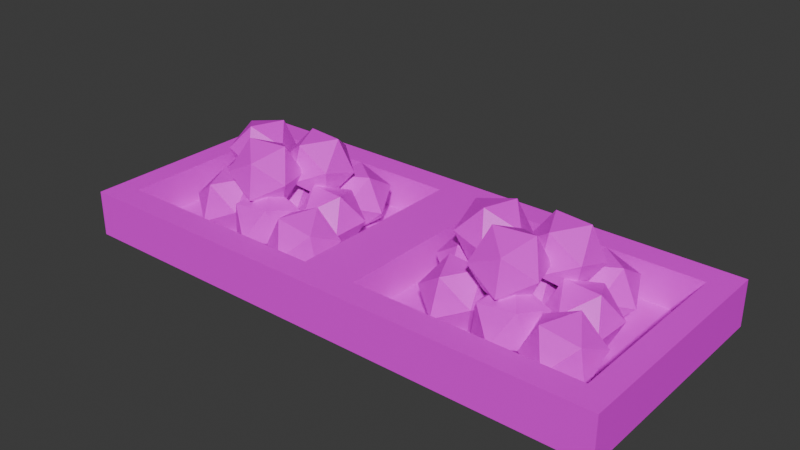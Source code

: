 # Source: food.blend  (saved by Blender 4.0.36; exported with 4.5.12 LTS)
import bpy
from mathutils import Matrix  # noqa: F401  (used for matrix-valued properties, if any)

bpy.ops.wm.read_factory_settings(use_empty=True)
scene = bpy.context.scene
scene.name = 'Scene'

# ---- collections
col_collection = bpy.data.collections.new('Collection'); scene.collection.children.link(col_collection)

# ---- images (referenced by path relative to the original .blend; pixels are not part of the script)
import os
ASSET_DIR = os.environ.get("B2B_ASSET_DIR", "")  # directory of the original .blend (textures are referenced by path, not embedded)
HERE = os.path.dirname(os.path.abspath(__file__))  # packed textures are extracted next to this script under _unpacked/

def load_image(name, relpath, width, height, colorspace="sRGB"):
    """Load a texture the original file referenced (path relative to the .blend, or extracted next to this script)."""
    p = next((c for c in (os.path.join(HERE, relpath), os.path.join(ASSET_DIR, relpath)) if relpath and os.path.exists(c)), "")
    if p:
        img = bpy.data.images.load(p, check_existing=True)
        img.name = name
    else:  # same state as the original file: an image datablock whose file is absent (Cycles renders it pink)
        img = bpy.data.images.new(name, width, height)
        img.source = "FILE"
        img.filepath = "//" + (relpath or name)
    img.colorspace_settings.name = colorspace
    return img
img_texture1_png = load_image('texture1.png', 'texture1.png', 1024, 1024, 'sRGB')
img_texture2_png = load_image('texture2.png', 'texture2.png', 1024, 1024, 'sRGB')
img_texture3_png = load_image('texture3.png', 'texture3.png', 1024, 1024, 'sRGB')
img_untitled_003 = load_image('Untitled.003', 'texture4.png', 1024, 1024, 'sRGB')

# ---- materials (node trees are filled in below, after node groups)
mat_material_001 = bpy.data.materials.new('Material.001')
mat_material_001.use_transparent_shadow = False
mat_material_001.diffuse_color = (0.8003, 0.1995, 0.2084, 1.0)
mat_material_001.roughness = 0.5
mat_material_002 = bpy.data.materials.new('Material.002')
mat_material_002.use_transparent_shadow = False
mat_material_002.diffuse_color = (0.7709, 0.801, 0.2025, 1.0)
mat_material_002.roughness = 0.5
mat_material_003 = bpy.data.materials.new('Material.003')
mat_material_003.use_transparent_shadow = False
mat_material_003.diffuse_color = (0.4257, 0.8011, 0.1489, 1.0)
mat_material_003.roughness = 0.5
mat_material_004 = bpy.data.materials.new('Material.004')
mat_material_004.use_transparent_shadow = False
mat_material_004.diffuse_color = (0.2827, 0.1085, 0.0432, 1.0)
mat_material_004.roughness = 0.5

# ---- material node trees
mat_material_001.use_nodes = True; mat_material_001.node_tree.nodes.clear()
_N = mat_material_001.node_tree.nodes; _L = mat_material_001.node_tree.links
n0 = _N.new('ShaderNodeBsdfPrincipled'); n0.name = 'Principled BSDF'; n0.location = (10, 300)
n0.inputs[3].default_value = 1.45
n1 = _N.new('ShaderNodeOutputMaterial'); n1.name = 'Material Output'; n1.location = (300, 300)
n2 = _N.new('ShaderNodeNormalMap'); n2.name = 'Normal Map'; n2.location = (-300, -300)
n2.label = 'Normal/Map'
n2.inputs[0].default_value = 0.0
n3 = _N.new('ShaderNodeTexImage'); n3.name = 'Image Texture'; n3.location = (-280, 280)
n3.image = img_texture1_png
_L.new(n0.outputs[0], n1.inputs[0])
_L.new(n2.outputs[0], n0.inputs[5])
_L.new(n3.outputs[0], n0.inputs[0])
n1.is_active_output = True
mat_material_002.use_nodes = True; mat_material_002.node_tree.nodes.clear()
_N = mat_material_002.node_tree.nodes; _L = mat_material_002.node_tree.links
n0 = _N.new('ShaderNodeBsdfPrincipled'); n0.name = 'Principled BSDF'; n0.location = (10, 300)
n0.inputs[3].default_value = 1.45
n1 = _N.new('ShaderNodeOutputMaterial'); n1.name = 'Material Output'; n1.location = (300, 300)
n2 = _N.new('ShaderNodeNormalMap'); n2.name = 'Normal Map'; n2.location = (-300, -300)
n2.label = 'Normal/Map'
n2.inputs[0].default_value = 0.0
n3 = _N.new('ShaderNodeTexImage'); n3.name = 'Image Texture'; n3.location = (-280, 280)
n3.image = img_texture2_png
_L.new(n0.outputs[0], n1.inputs[0])
_L.new(n2.outputs[0], n0.inputs[5])
_L.new(n3.outputs[0], n0.inputs[0])
n1.is_active_output = True
mat_material_003.use_nodes = True; mat_material_003.node_tree.nodes.clear()
_N = mat_material_003.node_tree.nodes; _L = mat_material_003.node_tree.links
n0 = _N.new('ShaderNodeBsdfPrincipled'); n0.name = 'Principled BSDF'; n0.location = (10, 300)
n0.inputs[3].default_value = 1.45
n1 = _N.new('ShaderNodeOutputMaterial'); n1.name = 'Material Output'; n1.location = (300, 300)
n2 = _N.new('ShaderNodeNormalMap'); n2.name = 'Normal Map'; n2.location = (-300, -300)
n2.label = 'Normal/Map'
n2.inputs[0].default_value = 0.0
n3 = _N.new('ShaderNodeTexImage'); n3.name = 'Image Texture'; n3.location = (-280, 280)
n3.image = img_texture3_png
_L.new(n0.outputs[0], n1.inputs[0])
_L.new(n2.outputs[0], n0.inputs[5])
_L.new(n3.outputs[0], n0.inputs[0])
n1.is_active_output = True
mat_material_004.use_nodes = True; mat_material_004.node_tree.nodes.clear()
_N = mat_material_004.node_tree.nodes; _L = mat_material_004.node_tree.links
n0 = _N.new('ShaderNodeBsdfPrincipled'); n0.name = 'Principled BSDF'; n0.location = (10, 300)
n0.inputs[3].default_value = 1.45
n1 = _N.new('ShaderNodeOutputMaterial'); n1.name = 'Material Output'; n1.location = (300, 300)
n2 = _N.new('ShaderNodeNormalMap'); n2.name = 'Normal Map'; n2.location = (-300, -300)
n2.label = 'Normal/Map'
n2.inputs[0].default_value = 0.0
n3 = _N.new('ShaderNodeTexImage'); n3.name = 'Image Texture'; n3.location = (-280, 280)
n3.image = img_untitled_003
_L.new(n0.outputs[0], n1.inputs[0])
_L.new(n2.outputs[0], n0.inputs[5])
_L.new(n3.outputs[0], n0.inputs[0])
n1.is_active_output = True

# ---- world
world_world = bpy.data.worlds.new('World'); scene.world = world_world
world_world.use_nodes = True; world_world.node_tree.nodes.clear()
_N = world_world.node_tree.nodes; _L = world_world.node_tree.links
n0 = _N.new('ShaderNodeOutputWorld'); n0.name = 'World Output'; n0.location = (300, 300)
n1 = _N.new('ShaderNodeBackground'); n1.name = 'Background'; n1.location = (10, 300)
n1.inputs[0].default_value = (0.05088, 0.05088, 0.05088, 1.0)
_L.new(n1.outputs[0], n0.inputs[0])
n0.is_active_output = True
world_world.color = (0.05088, 0.05088, 0.05088)
world_world.use_sun_shadow = False
world_world.sun_shadow_jitter_overblur = 0.0

# ---- meshes
me_cube_002 = bpy.data.meshes.new('Cube.002')
me_cube_002.from_pydata([(0.7037, -0.3066, 1.149e-05), (0.7037, -0.3066, 0.1172), (-0.7037, -0.3066, 1.129e-05), (-0.7037, -0.3066, 0.1172), (0.7037, 0.3041, 1.149e-05), (0.7037, 0.3041, 0.1172), (-0.7037, 0.3041, 1.129e-05), (-0.7037, 0.3041, 0.1172), (-2.229e-08, -0.3066, 1.139e-05), (-3.972e-08, -0.3066, 0.1172), (-4.898e-08, 0.3041, 1.139e-05), (-6.641e-08, 0.3041, 0.1172), (0.0702, 0.2372, 0.1172), (0.0702, -0.2397, 0.1172), (0.6411, -0.2397, 0.1172), (0.6411, 0.2372, 0.1172), (-0.6411, 0.2372, 0.1172), (-0.6411, -0.2397, 0.1172), (-0.0702, -0.2397, 0.1172), (-0.0702, 0.2372, 0.1172), (0.0702, -0.2397, 0.02044), (0.0702, 0.2372, 0.02044), (0.6411, 0.2372, 0.02044), (0.6411, -0.2397, 0.02044), (-0.6411, -0.2397, 0.02044), (-0.6411, 0.2372, 0.02044), (-0.0702, 0.2372, 0.02044), (-0.0702, -0.2397, 0.02044), (0.2621, 0.0783, 0.06985), (0.2531, -0.01174, 0.096), (0.1728, -0.04478, 0.05939), (0.1323, 0.02484, 0.01062), (0.1874, 0.1009, 0.01708), (0.2313, 0.05723, 0.1563), (0.1761, -0.01883, 0.1499), (0.1015, 0.003775, 0.0971), (0.1105, 0.09381, 0.07096), (0.1907, 0.1268, 0.1076), (0.1376, 0.06682, 0.157), (0.4158, 0.05493, 0.06985), (0.4068, -0.0351, 0.096), (0.3265, -0.06814, 0.05939), (0.2859, 0.001476, 0.01062), (0.3411, 0.07754, 0.01708), (0.385, 0.03387, 0.1563), (0.3298, -0.04219, 0.1499), (0.2552, -0.01959, 0.0971), (0.2642, 0.07045, 0.07096), (0.3444, 0.1035, 0.1076), (0.2913, 0.04346, 0.157), (0.5361, -0.00438, 0.008018), (0.5684, 0.03341, 0.08802), (0.5589, -0.06, 0.08054), (0.481, -0.07739, 0.03049), (0.4424, 0.005265, 0.007029), (0.4964, 0.07374, 0.04259), (0.5333, -0.01625, 0.1599), (0.4793, -0.08473, 0.1244), (0.4073, -0.04439, 0.07894), (0.4168, 0.04901, 0.08642), (0.4947, 0.0664, 0.1365), (0.4396, -0.006609, 0.1589), (0.4835, 0.08093, 0.009935), (0.5469, 0.1164, 0.06985), (0.4929, 0.04383, 0.096), (0.4071, 0.05678, 0.05939), (0.4081, 0.1374, 0.01062), (0.4945, 0.1742, 0.01708), (0.5097, 0.1142, 0.1563), (0.4233, 0.07733, 0.1499), (0.3709, 0.1351, 0.0971), (0.4249, 0.2077, 0.07096), (0.5107, 0.1947, 0.1076), (0.4343, 0.1706, 0.157), (0.261, 0.08386, 0.03477), (0.3148, 0.03795, 0.09696), (0.2497, 0.09904, 0.127), (0.2477, 0.1714, 0.06682), (0.3116, 0.1551, -0.0004863), (0.3986, 0.08081, 0.1001), (0.3348, 0.09715, 0.1674), (0.2933, 0.1796, 0.1488), (0.3315, 0.2143, 0.07), (0.3966, 0.1532, 0.03991), (0.3854, 0.1684, 0.1322), (0.4486, 0.02519, 0.112), (0.4847, 0.08823, 0.1719), (0.4757, -0.001803, 0.198), (0.3954, -0.03484, 0.1614), (0.3549, 0.03478, 0.1126), (0.41, 0.1108, 0.1191), (0.4539, 0.06717, 0.2584), (0.3987, -0.008895, 0.2519), (0.3241, 0.01371, 0.1991), (0.3331, 0.1037, 0.173), (0.4133, 0.1368, 0.2096), (0.3602, 0.07676, 0.2591), (0.4645, -0.1429, 0.05918), (0.4554, -0.07293, 0.1216), (0.4283, -0.1602, 0.1444), (0.3898, -0.1996, 0.06795), (0.3932, -0.1367, -0.002036), (0.4337, -0.05837, 0.03114), (0.3751, -0.08647, 0.169), (0.3346, -0.1648, 0.1358), (0.3129, -0.1502, 0.04533), (0.34, -0.06292, 0.02258), (0.3784, -0.02353, 0.099), (0.3038, -0.08028, 0.1078), (0.2808, -0.1183, 0.009935), (0.3169, -0.05529, 0.06985), (0.3079, -0.1453, 0.096), (0.2276, -0.1784, 0.05939), (0.1871, -0.1087, 0.01062), (0.2422, -0.03269, 0.01708), (0.2861, -0.07636, 0.1563), (0.2309, -0.1524, 0.1499), (0.1563, -0.1298, 0.0971), (0.1653, -0.03978, 0.07096), (0.2455, -0.006739, 0.1076), (0.1924, -0.06677, 0.157), (0.5109, -0.1686, 0.002412), (0.5963, -0.1658, 0.04199), (0.5297, -0.2221, 0.07764), (0.4472, -0.1771, 0.07126), (0.4628, -0.09307, 0.03166), (0.555, -0.08612, 0.01357), (0.5854, -0.1726, 0.1353), (0.4932, -0.1796, 0.1534), (0.4519, -0.09986, 0.125), (0.5185, -0.04363, 0.08931), (0.601, -0.0886, 0.0957), (0.5373, -0.0971, 0.1645), (0.2207, -0.02299, 0.1129), (0.3093, 0.004799, 0.1285), (0.2702, -0.06093, 0.1834), (0.1797, -0.038, 0.1964), (0.163, 0.04189, 0.1494), (0.243, 0.06834, 0.1074), (0.3232, 0.006956, 0.2216), (0.2431, -0.0195, 0.2636), (0.1768, 0.04405, 0.2425), (0.2159, 0.1098, 0.1876), (0.3064, 0.08685, 0.1746), (0.2655, 0.07183, 0.2581), (0.3727, -0.1548, 0.1513), (0.4396, -0.1019, 0.1912), (0.378, -0.1484, 0.2451), (0.2941, -0.1457, 0.2023), (0.3039, -0.09753, 0.122), (0.3938, -0.07045, 0.1151), (0.4024, -0.06009, 0.2669), (0.3124, -0.08718, 0.2738), (0.2666, -0.05574, 0.1977), (0.3283, -0.009215, 0.1438), (0.4122, -0.01191, 0.1866), (0.3336, -0.002816, 0.2377), (-0.4416, 0.07829, 0.06985), (-0.4506, -0.01174, 0.096), (-0.5308, -0.04478, 0.05939), (-0.5714, 0.02484, 0.01062), (-0.5162, 0.1009, 0.01708), (-0.4724, 0.05723, 0.1563), (-0.5275, -0.01883, 0.1499), (-0.6022, 0.003775, 0.0971), (-0.5932, 0.09381, 0.07096), (-0.5129, 0.1268, 0.1076), (-0.5661, 0.06682, 0.157), (-0.2879, 0.05493, 0.06985), (-0.2969, -0.0351, 0.096), (-0.3772, -0.06814, 0.05939), (-0.4177, 0.001476, 0.01062), (-0.3625, 0.07754, 0.01708), (-0.3187, 0.03387, 0.1563), (-0.3738, -0.04219, 0.1499), (-0.4485, -0.01959, 0.0971), (-0.4395, 0.07045, 0.07096), (-0.3592, 0.1035, 0.1076), (-0.4124, 0.04346, 0.157), (-0.1675, -0.00438, 0.008018), (-0.1352, 0.03341, 0.08802), (-0.1448, -0.06, 0.08054), (-0.2226, -0.07739, 0.03049), (-0.2612, 0.005265, 0.007029), (-0.2072, 0.07374, 0.04259), (-0.1704, -0.01625, 0.1599), (-0.2244, -0.08473, 0.1244), (-0.2964, -0.04439, 0.07894), (-0.2868, 0.04901, 0.08642), (-0.209, 0.0664, 0.1365), (-0.2641, -0.006609, 0.1589), (-0.2201, 0.08093, 0.009935), (-0.1567, 0.1164, 0.06985), (-0.2108, 0.04383, 0.096), (-0.2966, 0.05678, 0.05939), (-0.2956, 0.1374, 0.01062), (-0.2091, 0.1742, 0.01708), (-0.194, 0.1142, 0.1563), (-0.2804, 0.07733, 0.1499), (-0.3328, 0.1351, 0.0971), (-0.2787, 0.2077, 0.07096), (-0.1929, 0.1947, 0.1076), (-0.2694, 0.1706, 0.157), (-0.4427, 0.08386, 0.03477), (-0.3888, 0.03795, 0.09696), (-0.4539, 0.09904, 0.127), (-0.4559, 0.1714, 0.06682), (-0.3921, 0.1551, -0.0004864), (-0.305, 0.08081, 0.1001), (-0.3689, 0.09715, 0.1674), (-0.4103, 0.1796, 0.1488), (-0.3721, 0.2143, 0.07), (-0.307, 0.1532, 0.03991), (-0.3183, 0.1684, 0.1322), (-0.2551, 0.02519, 0.112), (-0.219, 0.08823, 0.1719), (-0.228, -0.001803, 0.198), (-0.3082, -0.03484, 0.1614), (-0.3488, 0.03478, 0.1126), (-0.2936, 0.1108, 0.1191), (-0.2497, 0.06717, 0.2584), (-0.3049, -0.008895, 0.2519), (-0.3796, 0.01371, 0.1991), (-0.3706, 0.1037, 0.173), (-0.2903, 0.1368, 0.2096), (-0.3434, 0.07676, 0.2591), (-0.2392, -0.1429, 0.05918), (-0.2483, -0.07293, 0.1216), (-0.2754, -0.1602, 0.1444), (-0.3138, -0.1996, 0.06795), (-0.3105, -0.1367, -0.002036), (-0.27, -0.05837, 0.03114), (-0.3286, -0.08647, 0.169), (-0.3691, -0.1648, 0.1358), (-0.3908, -0.1502, 0.04533), (-0.3637, -0.06292, 0.02258), (-0.3252, -0.02353, 0.099), (-0.3999, -0.08028, 0.1078), (-0.4229, -0.1183, 0.009935), (-0.3868, -0.05529, 0.06985), (-0.3958, -0.1453, 0.096), (-0.476, -0.1784, 0.05939), (-0.5166, -0.1087, 0.01062), (-0.4614, -0.03269, 0.01708), (-0.4176, -0.07636, 0.1563), (-0.4727, -0.1524, 0.1499), (-0.5474, -0.1298, 0.0971), (-0.5384, -0.03978, 0.07096), (-0.4581, -0.006739, 0.1076), (-0.5112, -0.06677, 0.157), (-0.1928, -0.1686, 0.002412), (-0.1073, -0.1658, 0.04199), (-0.174, -0.2221, 0.07764), (-0.2565, -0.1771, 0.07126), (-0.2409, -0.09307, 0.03166), (-0.1487, -0.08612, 0.01357), (-0.1183, -0.1726, 0.1353), (-0.2104, -0.1796, 0.1534), (-0.2518, -0.09986, 0.125), (-0.1851, -0.04363, 0.08931), (-0.1026, -0.0886, 0.0957), (-0.1664, -0.0971, 0.1645), (-0.483, -0.02299, 0.1129), (-0.3944, 0.004799, 0.1285), (-0.4335, -0.06093, 0.1834), (-0.5239, -0.038, 0.1964), (-0.5407, 0.04189, 0.1494), (-0.4606, 0.06834, 0.1074), (-0.3805, 0.006956, 0.2216), (-0.4606, -0.0195, 0.2636), (-0.5268, 0.04405, 0.2425), (-0.4877, 0.1098, 0.1876), (-0.3973, 0.08685, 0.1746), (-0.4382, 0.07183, 0.2581), (-0.331, -0.1548, 0.1513), (-0.264, -0.1019, 0.1912), (-0.3257, -0.1484, 0.2451), (-0.4096, -0.1457, 0.2023), (-0.3998, -0.09753, 0.122), (-0.3098, -0.07045, 0.1151), (-0.3013, -0.06009, 0.2669), (-0.3912, -0.08718, 0.2738), (-0.437, -0.05574, 0.1977), (-0.3754, -0.009215, 0.1438), (-0.2915, -0.01191, 0.1866), (-0.3701, -0.002816, 0.2377)], [], [(9, 2, 8), (3, 6, 2), (11, 4, 10), (5, 0, 4), (13, 21, 12), (19, 27, 18), (7, 10, 6), (1, 8, 0), (9, 12, 11), (1, 13, 9), (5, 14, 1), (5, 12, 15), (3, 16, 7), (3, 18, 17), (11, 18, 9), (7, 19, 11), (20, 22, 21), (24, 26, 25), (16, 26, 19), (15, 23, 14), (12, 22, 15), (18, 24, 17), (17, 25, 16), (14, 20, 13), (9, 3, 2), (3, 7, 6), (11, 5, 4), (5, 1, 0), (13, 20, 21), (19, 26, 27), (7, 11, 10), (1, 9, 8), (9, 13, 12), (1, 14, 13), (5, 15, 14), (5, 11, 12), (3, 17, 16), (3, 9, 18), (11, 19, 18), (7, 16, 19), (20, 23, 22), (24, 27, 26), (16, 25, 26), (15, 22, 23), (12, 21, 22), (18, 27, 24), (17, 24, 25), (14, 23, 20), (28, 32, 37), (29, 28, 33), (30, 29, 34), (31, 30, 35), (32, 31, 36), (28, 37, 33), (29, 33, 34), (30, 34, 35), (31, 35, 36), (32, 36, 37), (33, 37, 38), (34, 33, 38), (35, 34, 38), (36, 35, 38), (37, 36, 38), (39, 43, 48), (40, 39, 44), (41, 40, 45), (39, 48, 44), (40, 44, 45), (41, 45, 46), (42, 46, 47), (43, 47, 48), (44, 48, 49), (45, 44, 49), (46, 45, 49), (47, 46, 49), (48, 47, 49), (50, 51, 52), (51, 50, 55), (50, 52, 53), (50, 53, 54), (50, 54, 55), (51, 55, 60), (52, 51, 56), (53, 52, 57), (54, 53, 58), (51, 60, 56), (52, 56, 57), (53, 57, 58), (55, 59, 60), (56, 60, 61), (57, 56, 61), (58, 57, 61), (59, 58, 61), (60, 59, 61), (62, 63, 64), (63, 62, 67), (62, 66, 67), (63, 67, 72), (64, 63, 68), (66, 65, 70), (67, 66, 71), (63, 72, 68), (64, 68, 69), (65, 69, 70), (66, 70, 71), (67, 71, 72), (68, 72, 73), (69, 68, 73), (70, 69, 73), (71, 70, 73), (72, 71, 73), (74, 75, 76), (74, 76, 77), (74, 77, 78), (76, 75, 80), (77, 76, 81), (78, 77, 82), (75, 79, 80), (76, 80, 81), (77, 81, 82), (78, 82, 83), (79, 83, 84), (80, 79, 84), (81, 80, 84), (82, 81, 84), (83, 82, 84), (85, 86, 87), (86, 85, 90), (85, 87, 88), (86, 90, 95), (87, 86, 91), (88, 87, 92), (89, 88, 93), (90, 89, 94), (86, 95, 91), (87, 91, 92), (88, 92, 93), (89, 93, 94), (90, 94, 95), (91, 95, 96), (92, 91, 96), (93, 92, 96), (94, 93, 96), (95, 94, 96), (97, 98, 99), (98, 97, 102), (97, 99, 100), (97, 100, 101), (97, 101, 102), (98, 102, 107), (99, 98, 103), (100, 99, 104), (101, 100, 105), (98, 107, 103), (99, 103, 104), (100, 104, 105), (101, 105, 106), (103, 107, 108), (104, 103, 108), (105, 104, 108), (106, 105, 108), (109, 110, 111), (109, 111, 112), (109, 112, 113), (109, 113, 114), (111, 110, 115), (112, 111, 116), (113, 112, 117), (114, 113, 118), (110, 119, 115), (111, 115, 116), (112, 116, 117), (113, 117, 118), (114, 118, 119), (115, 119, 120), (116, 115, 120), (117, 116, 120), (118, 117, 120), (119, 118, 120), (121, 122, 123), (122, 121, 126), (121, 123, 124), (121, 124, 125), (122, 126, 131), (123, 122, 127), (124, 123, 128), (125, 124, 129), (122, 131, 127), (123, 127, 128), (124, 128, 129), (126, 130, 131), (127, 131, 132), (128, 127, 132), (129, 128, 132), (130, 129, 132), (131, 130, 132), (133, 134, 135), (134, 133, 138), (133, 135, 136), (133, 136, 137), (133, 137, 138), (134, 138, 143), (135, 134, 139), (136, 135, 140), (137, 136, 141), (138, 137, 142), (134, 143, 139), (135, 139, 140), (136, 140, 141), (137, 141, 142), (138, 142, 143), (139, 143, 144), (140, 139, 144), (141, 140, 144), (142, 141, 144), (143, 142, 144), (145, 146, 147), (146, 145, 150), (145, 147, 148), (145, 148, 149), (146, 150, 155), (147, 146, 151), (148, 147, 152), (149, 148, 153), (146, 155, 151), (147, 151, 152), (148, 152, 153), (149, 153, 154), (150, 154, 155), (151, 155, 156), (152, 151, 156), (153, 152, 156), (154, 153, 156), (155, 154, 156), (157, 161, 166), (158, 157, 162), (159, 158, 163), (160, 159, 164), (161, 160, 165), (157, 166, 162), (158, 162, 163), (159, 163, 164), (160, 164, 165), (161, 165, 166), (162, 166, 167), (163, 162, 167), (164, 163, 167), (165, 164, 167), (166, 165, 167), (168, 172, 177), (169, 168, 173), (170, 169, 174), (168, 177, 173), (169, 173, 174), (170, 174, 175), (171, 175, 176), (172, 176, 177), (173, 177, 178), (174, 173, 178), (175, 174, 178), (176, 175, 178), (177, 176, 178), (179, 180, 181), (180, 179, 184), (179, 181, 182), (179, 182, 183), (179, 183, 184), (180, 184, 189), (181, 180, 185), (182, 181, 186), (183, 182, 187), (180, 189, 185), (181, 185, 186), (182, 186, 187), (184, 188, 189), (185, 189, 190), (186, 185, 190), (187, 186, 190), (188, 187, 190), (189, 188, 190), (191, 192, 193), (192, 191, 196), (191, 195, 196), (192, 196, 201), (193, 192, 197), (195, 194, 199), (196, 195, 200), (192, 201, 197), (193, 197, 198), (194, 198, 199), (195, 199, 200), (196, 200, 201), (197, 201, 202), (198, 197, 202), (199, 198, 202), (200, 199, 202), (201, 200, 202), (203, 204, 205), (203, 205, 206), (203, 206, 207), (205, 204, 209), (206, 205, 210), (207, 206, 211), (204, 208, 209), (205, 209, 210), (206, 210, 211), (207, 211, 212), (208, 212, 213), (209, 208, 213), (210, 209, 213), (211, 210, 213), (212, 211, 213), (214, 215, 216), (215, 214, 219), (214, 216, 217), (215, 219, 224), (216, 215, 220), (217, 216, 221), (218, 217, 222), (219, 218, 223), (215, 224, 220), (216, 220, 221), (217, 221, 222), (218, 222, 223), (219, 223, 224), (220, 224, 225), (221, 220, 225), (222, 221, 225), (223, 222, 225), (224, 223, 225), (226, 227, 228), (227, 226, 231), (226, 228, 229), (226, 229, 230), (226, 230, 231), (227, 231, 236), (228, 227, 232), (229, 228, 233), (230, 229, 234), (227, 236, 232), (228, 232, 233), (229, 233, 234), (230, 234, 235), (232, 236, 237), (233, 232, 237), (234, 233, 237), (235, 234, 237), (238, 239, 240), (238, 240, 241), (238, 241, 242), (238, 242, 243), (240, 239, 244), (241, 240, 245), (242, 241, 246), (243, 242, 247), (239, 248, 244), (240, 244, 245), (241, 245, 246), (242, 246, 247), (243, 247, 248), (244, 248, 249), (245, 244, 249), (246, 245, 249), (247, 246, 249), (248, 247, 249), (250, 251, 252), (251, 250, 255), (250, 252, 253), (250, 253, 254), (251, 255, 260), (252, 251, 256), (253, 252, 257), (254, 253, 258), (251, 260, 256), (252, 256, 257), (253, 257, 258), (255, 259, 260), (256, 260, 261), (257, 256, 261), (258, 257, 261), (259, 258, 261), (260, 259, 261), (262, 263, 264), (263, 262, 267), (262, 264, 265), (262, 265, 266), (262, 266, 267), (263, 267, 272), (264, 263, 268), (265, 264, 269), (266, 265, 270), (267, 266, 271), (263, 272, 268), (264, 268, 269), (265, 269, 270), (266, 270, 271), (267, 271, 272), (268, 272, 273), (269, 268, 273), (270, 269, 273), (271, 270, 273), (272, 271, 273), (274, 275, 276), (275, 274, 279), (274, 276, 277), (274, 277, 278), (275, 279, 284), (276, 275, 280), (277, 276, 281), (278, 277, 282), (275, 284, 280), (276, 280, 281), (277, 281, 282), (278, 282, 283), (279, 283, 284), (280, 284, 285), (281, 280, 285), (282, 281, 285), (283, 282, 285), (284, 283, 285)])
me_cube_002.polygons.foreach_set('use_smooth', [True] * 420)
me_cube_002.polygons.foreach_set('material_index', [3, 3, 3, 3, 3, 3, 3, 3, 3, 3, 3, 3, 3, 3, 3, 3, 3, 3, 3, 3, 3, 3, 3, 3, 3, 3, 3, 3, 3, 3, 3, 3, 3, 3, 3, 3, 3, 3, 3, 3, 3, 3, 3, 3, 3, 3, 3, 3, 0, 0, 0, 0, 0, 0, 0, 0, 0, 0, 0, 0, 0, 0, 0, 1, 1, 1, 1, 1, 1, 1, 1, 1, 1, 1, 1, 1, 0, 0, 0, 0, 0, 0, 0, 0, 0, 0, 0, 0, 0, 0, 0, 0, 0, 0, 1, 1, 1, 1, 1, 1, 1, 1, 1, 1, 1, 1, 1, 1, 1, 1, 1, 2, 2, 2, 2, 2, 2, 2, 2, 2, 2, 2, 2, 2, 2, 2, 2, 2, 2, 2, 2, 2, 2, 2, 2, 2, 2, 2, 2, 2, 2, 2, 2, 2, 0, 0, 0, 0, 0, 0, 0, 0, 0, 0, 0, 0, 0, 0, 0, 0, 0, 2, 2, 2, 2, 2, 2, 2, 2, 2, 2, 2, 2, 2, 2, 2, 2, 2, 2, 2, 2, 2, 2, 2, 2, 2, 2, 2, 2, 2, 2, 2, 2, 2, 2, 2, 0, 0, 0, 0, 0, 0, 0, 0, 0, 0, 0, 0, 0, 0, 0, 0, 0, 0, 0, 0, 1, 1, 1, 1, 1, 1, 1, 1, 1, 1, 1, 1, 1, 1, 1, 1, 1, 1, 0, 0, 0, 0, 0, 0, 0, 0, 0, 0, 0, 0, 0, 0, 0, 1, 1, 1, 1, 1, 1, 1, 1, 1, 1, 1, 1, 1, 2, 2, 2, 2, 2, 2, 2, 2, 2, 2, 2, 2, 2, 2, 2, 2, 2, 2, 0, 0, 0, 0, 0, 0, 0, 0, 0, 0, 0, 0, 0, 0, 0, 0, 0, 1, 1, 1, 1, 1, 1, 1, 1, 1, 1, 1, 1, 1, 1, 1, 2, 2, 2, 2, 2, 2, 2, 2, 2, 2, 2, 2, 2, 2, 2, 2, 2, 2, 0, 0, 0, 0, 0, 0, 0, 0, 0, 0, 0, 0, 0, 0, 0, 0, 0, 2, 2, 2, 2, 2, 2, 2, 2, 2, 2, 2, 2, 2, 2, 2, 2, 2, 2, 2, 2, 2, 2, 2, 2, 2, 2, 2, 2, 2, 2, 2, 2, 2, 2, 2, 1, 1, 1, 1, 1, 1, 1, 1, 1, 1, 1, 1, 1, 1, 1, 1, 1, 1, 1, 1, 1, 1, 1, 1, 1, 1, 1, 1, 1, 1, 1, 1, 1, 1, 1, 1, 1, 1])
_k = set([(0, 1), (1, 5), (1, 9), (2, 3), (3, 7), (3, 9), (4, 5), (5, 11), (6, 7), (7, 11), (12, 13), (12, 15), (12, 21), (13, 14), (13, 20), (14, 15), (14, 23), (15, 22), (16, 17), (16, 19), (16, 25), (17, 18), (17, 24), (18, 19), (18, 27), (19, 26), (20, 21), (20, 23), (21, 22), (22, 23), (24, 25), (24, 27), (25, 26), (26, 27), (28, 33), (28, 37), (29, 33), (29, 34), (30, 34), (30, 35), (31, 35), (31, 36), (32, 36), (32, 37), (33, 34), (33, 37), (33, 38), (34, 35), (34, 38), (35, 36), (35, 38), (36, 37), (36, 38), (37, 38), (39, 44), (39, 48), (40, 44), (40, 45), (41, 45), (43, 48), (44, 45), (44, 48), (44, 49), (45, 46), (45, 49), (46, 47), (46, 49), (47, 48), (47, 49), (48, 49), (50, 51), (50, 52), (50, 53), (50, 54), (50, 55), (51, 52), (51, 55), (51, 56), (51, 60), (52, 53), (52, 56), (52, 57), (53, 54), (53, 57), (53, 58), (55, 60), (56, 57), (56, 60), (56, 61), (57, 58), (57, 61), (58, 61), (59, 60), (59, 61), (60, 61), (62, 63), (62, 67), (63, 64), (63, 67), (63, 68), (63, 72), (64, 68), (65, 70), (66, 67), (66, 70), (66, 71), (67, 71), (67, 72), (68, 69), (68, 72), (68, 73), (69, 70), (69, 73), (70, 71), (70, 73), (71, 72), (71, 73), (72, 73), (74, 76), (74, 77), (75, 76), (75, 80), (76, 77), (76, 80), (76, 81), (77, 78), (77, 81), (77, 82), (78, 82), (79, 80), (79, 84), (80, 81), (80, 84), (81, 82), (81, 84), (82, 83), (82, 84), (83, 84), (85, 86), (85, 87), (86, 87), (86, 90), (86, 91), (86, 95), (87, 88), (87, 91), (87, 92), (88, 92), (88, 93), (89, 93), (89, 94), (90, 94), (90, 95), (91, 92), (91, 95), (91, 96), (92, 93), (92, 96), (93, 94), (93, 96), (94, 95), (94, 96), (95, 96), (97, 98), (97, 99), (97, 100), (97, 101), (97, 102), (98, 99), (98, 102), (98, 103), (98, 107), (99, 100), (99, 103), (99, 104), (100, 101), (100, 104), (100, 105), (101, 105), (103, 104), (103, 107), (103, 108), (104, 105), (104, 108), (105, 106), (105, 108), (109, 111), (109, 112), (109, 113), (110, 111), (110, 115), (111, 112), (111, 115), (111, 116), (112, 113), (112, 116), (112, 117), (113, 114), (113, 117), (113, 118), (114, 118), (115, 116), (115, 119), (115, 120), (116, 117), (116, 120), (117, 118), (117, 120), (118, 119), (118, 120), (119, 120), (121, 122), (121, 123), (121, 124), (122, 123), (122, 126), (122, 127), (122, 131), (123, 124), (123, 127), (123, 128), (124, 125), (124, 128), (124, 129), (126, 131), (127, 128), (127, 131), (127, 132), (128, 129), (128, 132), (129, 132), (130, 131), (130, 132), (131, 132), (133, 134), (133, 135), (133, 136), (133, 137), (133, 138), (134, 135), (134, 138), (134, 139), (134, 143), (135, 136), (135, 139), (135, 140), (136, 137), (136, 140), (136, 141), (137, 138), (137, 141), (137, 142), (138, 142), (138, 143), (139, 140), (139, 143), (139, 144), (140, 141), (140, 144), (141, 142), (141, 144), (142, 143), (142, 144), (143, 144), (145, 146), (145, 147), (145, 148), (146, 147), (146, 150), (146, 151), (146, 155), (147, 148), (147, 151), (147, 152), (148, 149), (148, 152), (148, 153), (149, 153), (150, 155), (151, 152), (151, 155), (151, 156), (152, 153), (152, 156), (153, 154), (153, 156), (154, 155), (154, 156), (155, 156), (157, 162), (157, 166), (158, 162), (158, 163), (159, 163), (159, 164), (160, 164), (160, 165), (161, 165), (161, 166), (162, 163), (162, 166), (162, 167), (163, 164), (163, 167), (164, 165), (164, 167), (165, 166), (165, 167), (166, 167), (168, 173), (168, 177), (169, 173), (169, 174), (170, 174), (172, 177), (173, 174), (173, 177), (173, 178), (174, 175), (174, 178), (175, 176), (175, 178), (176, 177), (176, 178), (177, 178), (179, 180), (179, 181), (179, 182), (179, 183), (179, 184), (180, 181), (180, 184), (180, 185), (180, 189), (181, 182), (181, 185), (181, 186), (182, 183), (182, 186), (182, 187), (184, 189), (185, 186), (185, 189), (185, 190), (186, 187), (186, 190), (187, 190), (188, 189), (188, 190), (189, 190), (191, 192), (191, 196), (192, 193), (192, 196), (192, 197), (192, 201), (193, 197), (194, 199), (195, 196), (195, 199), (195, 200), (196, 200), (196, 201), (197, 198), (197, 201), (197, 202), (198, 199), (198, 202), (199, 200), (199, 202), (200, 201), (200, 202), (201, 202), (203, 205), (203, 206), (204, 205), (204, 209), (205, 206), (205, 209), (205, 210), (206, 207), (206, 210), (206, 211), (207, 211), (208, 209), (208, 213), (209, 210), (209, 213), (210, 211), (210, 213), (211, 212), (211, 213), (212, 213), (214, 215), (214, 216), (215, 216), (215, 219), (215, 220), (215, 224), (216, 217), (216, 220), (216, 221), (217, 221), (217, 222), (218, 222), (218, 223), (219, 223), (219, 224), (220, 221), (220, 224), (220, 225), (221, 222), (221, 225), (222, 223), (222, 225), (223, 224), (223, 225), (224, 225), (226, 227), (226, 228), (226, 229), (226, 230), (226, 231), (227, 228), (227, 231), (227, 232), (227, 236), (228, 229), (228, 232), (228, 233), (229, 230), (229, 233), (229, 234), (230, 234), (232, 233), (232, 236), (232, 237), (233, 234), (233, 237), (234, 235), (234, 237), (238, 240), (238, 241), (238, 242), (239, 240), (239, 244), (240, 241), (240, 244), (240, 245), (241, 242), (241, 245), (241, 246), (242, 243), (242, 246), (242, 247), (243, 247), (244, 245), (244, 248), (244, 249), (245, 246), (245, 249), (246, 247), (246, 249), (247, 248), (247, 249), (248, 249), (250, 251), (250, 252), (250, 253), (251, 252), (251, 255), (251, 256), (251, 260), (252, 253), (252, 256), (252, 257), (253, 254), (253, 257), (253, 258), (255, 260), (256, 257), (256, 260), (256, 261), (257, 258), (257, 261), (258, 261), (259, 260), (259, 261), (260, 261), (262, 263), (262, 264), (262, 265), (262, 266), (262, 267), (263, 264), (263, 267), (263, 268), (263, 272), (264, 265), (264, 268), (264, 269), (265, 266), (265, 269), (265, 270), (266, 267), (266, 270), (266, 271), (267, 271), (267, 272), (268, 269), (268, 272), (268, 273), (269, 270), (269, 273), (270, 271), (270, 273), (271, 272), (271, 273), (272, 273), (274, 275), (274, 276), (274, 277), (275, 276), (275, 279), (275, 280), (275, 284), (276, 277), (276, 280), (276, 281), (277, 278), (277, 281), (277, 282), (278, 282), (279, 284), (280, 281), (280, 284), (280, 285), (281, 282), (281, 285), (282, 283), (282, 285), (283, 284), (283, 285), (284, 285)])
me_cube_002.attributes.new('sharp_edge', 'BOOLEAN', 'EDGE').data.foreach_set('value', [ (min(e.vertices), max(e.vertices)) in _k for e in me_cube_002.edges])
_uv = me_cube_002.uv_layers.new(name='UVMap')
_uv.uv.foreach_set('vector', [0.9562, 0.6845, 0.9988, 0.4284, 0.9988, 0.6845, 0.9562, 0.4284, 0.734, 0.3857, 0.9562, 0.3857, 0.734, 0.6845, 0.6913, 0.9406, 0.6913, 0.6845, 0.734, 0.9406, 0.9562, 0.9832, 0.734, 0.9832, 0.00117, 0.7681, 0.03637, 0.9417, 0.001169, 0.9417, 0.5599, 0.9417, 0.5247, 0.7681, 0.5599, 0.7681, 0.734, 0.4284, 0.6913, 0.6845, 0.6913, 0.4284, 0.9562, 0.9406, 0.9988, 0.6845, 0.9988, 0.9406, 0.9562, 0.6845, 0.7583, 0.71, 0.734, 0.6845, 0.9562, 0.9406, 0.9319, 0.71, 0.9562, 0.6845, 0.734, 0.9406, 0.9319, 0.9178, 0.9562, 0.9406, 0.734, 0.9406, 0.7583, 0.71, 0.7583, 0.9178, 0.9562, 0.4284, 0.7583, 0.4511, 0.734, 0.4284, 0.9562, 0.4284, 0.9319, 0.6589, 0.9319, 0.4511, 0.734, 0.6845, 0.9319, 0.6589, 0.9562, 0.6845, 0.734, 0.4284, 0.7583, 0.6589, 0.734, 0.6845, 0.03637, 0.7681, 0.2442, 0.9417, 0.03637, 0.9417, 0.3169, 0.7681, 0.5247, 0.9417, 0.3169, 0.9417, 0.3169, 0.9769, 0.5247, 0.9417, 0.5247, 0.9769, 0.2794, 0.9417, 0.2442, 0.7681, 0.2794, 0.7681, 0.03637, 0.9769, 0.2442, 0.9417, 0.2442, 0.9769, 0.5247, 0.7329, 0.3169, 0.7681, 0.3169, 0.7329, 0.2817, 0.7681, 0.3169, 0.9417, 0.2817, 0.9417, 0.2442, 0.7329, 0.03637, 0.7681, 0.03637, 0.7329, 0.9562, 0.6845, 0.9562, 0.4284, 0.9988, 0.4284, 0.9562, 0.4284, 0.734, 0.4284, 0.734, 0.3857, 0.734, 0.6845, 0.734, 0.9406, 0.6913, 0.9406, 0.734, 0.9406, 0.9562, 0.9406, 0.9562, 0.9832, 0.00117, 0.7681, 0.03637, 0.7681, 0.03637, 0.9417, 0.5599, 0.9417, 0.5247, 0.9417, 0.5247, 0.7681, 0.734, 0.4284, 0.734, 0.6845, 0.6913, 0.6845, 0.9562, 0.9406, 0.9562, 0.6845, 0.9988, 0.6845, 0.9562, 0.6845, 0.9319, 0.71, 0.7583, 0.71, 0.9562, 0.9406, 0.9319, 0.9178, 0.9319, 0.71, 0.734, 0.9406, 0.7583, 0.9178, 0.9319, 0.9178, 0.734, 0.9406, 0.734, 0.6845, 0.7583, 0.71, 0.9562, 0.4284, 0.9319, 0.4511, 0.7583, 0.4511, 0.9562, 0.4284, 0.9562, 0.6845, 0.9319, 0.6589, 0.734, 0.6845, 0.7583, 0.6589, 0.9319, 0.6589, 0.734, 0.4284, 0.7583, 0.4511, 0.7583, 0.6589, 0.03637, 0.7681, 0.2442, 0.7681, 0.2442, 0.9417, 0.3169, 0.7681, 0.5247, 0.7681, 0.5247, 0.9417, 0.3169, 0.9769, 0.3169, 0.9417, 0.5247, 0.9417, 0.2794, 0.9417, 0.2442, 0.9417, 0.2442, 0.7681, 0.03637, 0.9769, 0.03637, 0.9417, 0.2442, 0.9417, 0.5247, 0.7329, 0.5247, 0.7681, 0.3169, 0.7681, 0.2817, 0.7681, 0.3169, 0.7681, 0.3169, 0.9417, 0.2442, 0.7329, 0.2442, 0.7681, 0.03637, 0.7681, 0.2727, 0.1575, 0.4545, 0.1575, 0.3636, 0.3149, 0.09091, 0.1575, 0.2727, 0.1575, 0.1818, 0.3149, 0.8182, 0.1575, 1.0, 0.1575, 0.9091, 0.3149, 0.6364, 0.1575, 0.8182, 0.1575, 0.7273, 0.3149, 0.4545, 0.1575, 0.6364, 0.1575, 0.5455, 0.3149, 0.2727, 0.1575, 0.3636, 0.3149, 0.1818, 0.3149, 0.09091, 0.1575, 0.1818, 0.3149, 0.0, 0.3149, 0.8182, 0.1575, 0.9091, 0.3149, 0.7273, 0.3149, 0.6364, 0.1575, 0.7273, 0.3149, 0.5455, 0.3149, 0.4545, 0.1575, 0.5455, 0.3149, 0.3636, 0.3149, 0.1818, 0.3149, 0.3636, 0.3149, 0.2727, 0.4724, 0.0, 0.3149, 0.1818, 0.3149, 0.09091, 0.4724, 0.7273, 0.3149, 0.9091, 0.3149, 0.8182, 0.4724, 0.5455, 0.3149, 0.7273, 0.3149, 0.6364, 0.4724, 0.3636, 0.3149, 0.5455, 0.3149, 0.4545, 0.4724, 0.2727, 0.1575, 0.4545, 0.1575, 0.3636, 0.3149, 0.09091, 0.1575, 0.2727, 0.1575, 0.1818, 0.3149, 0.8182, 0.1575, 1.0, 0.1575, 0.9091, 0.3149, 0.2727, 0.1575, 0.3636, 0.3149, 0.1818, 0.3149, 0.09091, 0.1575, 0.1818, 0.3149, 0.0, 0.3149, 0.8182, 0.1575, 0.9091, 0.3149, 0.7273, 0.3149, 0.6364, 0.1575, 0.7273, 0.3149, 0.5455, 0.3149, 0.4545, 0.1575, 0.5455, 0.3149, 0.3636, 0.3149, 0.1818, 0.3149, 0.3636, 0.3149, 0.2727, 0.4724, 0.0, 0.3149, 0.1818, 0.3149, 0.09091, 0.4724, 0.7273, 0.3149, 0.9091, 0.3149, 0.8182, 0.4724, 0.5455, 0.3149, 0.7273, 0.3149, 0.6364, 0.4724, 0.3636, 0.3149, 0.5455, 0.3149, 0.4545, 0.4724, 0.1818, 0.0, 0.2727, 0.1575, 0.09091, 0.1575, 0.2727, 0.1575, 0.3636, 0.0, 0.4545, 0.1575, 0.9091, 0.0, 1.0, 0.1575, 0.8182, 0.1575, 0.7273, 0.0, 0.8182, 0.1575, 0.6364, 0.1575, 0.5455, 0.0, 0.6364, 0.1575, 0.4545, 0.1575, 0.2727, 0.1575, 0.4545, 0.1575, 0.3636, 0.3149, 0.09091, 0.1575, 0.2727, 0.1575, 0.1818, 0.3149, 0.8182, 0.1575, 1.0, 0.1575, 0.9091, 0.3149, 0.6364, 0.1575, 0.8182, 0.1575, 0.7273, 0.3149, 0.2727, 0.1575, 0.3636, 0.3149, 0.1818, 0.3149, 0.09091, 0.1575, 0.1818, 0.3149, 0.0, 0.3149, 0.8182, 0.1575, 0.9091, 0.3149, 0.7273, 0.3149, 0.4545, 0.1575, 0.5455, 0.3149, 0.3636, 0.3149, 0.1818, 0.3149, 0.3636, 0.3149, 0.2727, 0.4724, 0.0, 0.3149, 0.1818, 0.3149, 0.09091, 0.4724, 0.7273, 0.3149, 0.9091, 0.3149, 0.8182, 0.4724, 0.5455, 0.3149, 0.7273, 0.3149, 0.6364, 0.4724, 0.3636, 0.3149, 0.5455, 0.3149, 0.4545, 0.4724, 0.1818, 0.0, 0.2727, 0.1575, 0.09091, 0.1575, 0.2727, 0.1575, 0.3636, 0.0, 0.4545, 0.1575, 0.5455, 0.0, 0.6364, 0.1575, 0.4545, 0.1575, 0.2727, 0.1575, 0.4545, 0.1575, 0.3636, 0.3149, 0.09091, 0.1575, 0.2727, 0.1575, 0.1818, 0.3149, 0.6364, 0.1575, 0.8182, 0.1575, 0.7273, 0.3149, 0.4545, 0.1575, 0.6364, 0.1575, 0.5455, 0.3149, 0.2727, 0.1575, 0.3636, 0.3149, 0.1818, 0.3149, 0.09091, 0.1575, 0.1818, 0.3149, 0.0, 0.3149, 0.8182, 0.1575, 0.9091, 0.3149, 0.7273, 0.3149, 0.6364, 0.1575, 0.7273, 0.3149, 0.5455, 0.3149, 0.4545, 0.1575, 0.5455, 0.3149, 0.3636, 0.3149, 0.1818, 0.3149, 0.3636, 0.3149, 0.2727, 0.4724, 0.0, 0.3149, 0.1818, 0.3149, 0.09091, 0.4724, 0.7273, 0.3149, 0.9091, 0.3149, 0.8182, 0.4724, 0.5455, 0.3149, 0.7273, 0.3149, 0.6364, 0.4724, 0.3636, 0.3149, 0.5455, 0.3149, 0.4545, 0.4724, 0.9091, 0.0, 1.0, 0.1575, 0.8182, 0.1575, 0.7273, 0.0, 0.8182, 0.1575, 0.6364, 0.1575, 0.5455, 0.0, 0.6364, 0.1575, 0.4545, 0.1575, 0.8182, 0.1575, 1.0, 0.1575, 0.9091, 0.3149, 0.6364, 0.1575, 0.8182, 0.1575, 0.7273, 0.3149, 0.4545, 0.1575, 0.6364, 0.1575, 0.5455, 0.3149, 0.09091, 0.1575, 0.1818, 0.3149, 0.0, 0.3149, 0.8182, 0.1575, 0.9091, 0.3149, 0.7273, 0.3149, 0.6364, 0.1575, 0.7273, 0.3149, 0.5455, 0.3149, 0.4545, 0.1575, 0.5455, 0.3149, 0.3636, 0.3149, 0.1818, 0.3149, 0.3636, 0.3149, 0.2727, 0.4724, 0.0, 0.3149, 0.1818, 0.3149, 0.09091, 0.4724, 0.7273, 0.3149, 0.9091, 0.3149, 0.8182, 0.4724, 0.5455, 0.3149, 0.7273, 0.3149, 0.6364, 0.4724, 0.3636, 0.3149, 0.5455, 0.3149, 0.4545, 0.4724, 0.1818, 0.0, 0.2727, 0.1575, 0.09091, 0.1575, 0.2727, 0.1575, 0.3636, 0.0, 0.4545, 0.1575, 0.9091, 0.0, 1.0, 0.1575, 0.8182, 0.1575, 0.2727, 0.1575, 0.4545, 0.1575, 0.3636, 0.3149, 0.09091, 0.1575, 0.2727, 0.1575, 0.1818, 0.3149, 0.8182, 0.1575, 1.0, 0.1575, 0.9091, 0.3149, 0.6364, 0.1575, 0.8182, 0.1575, 0.7273, 0.3149, 0.4545, 0.1575, 0.6364, 0.1575, 0.5455, 0.3149, 0.2727, 0.1575, 0.3636, 0.3149, 0.1818, 0.3149, 0.09091, 0.1575, 0.1818, 0.3149, 0.0, 0.3149, 0.8182, 0.1575, 0.9091, 0.3149, 0.7273, 0.3149, 0.6364, 0.1575, 0.7273, 0.3149, 0.5455, 0.3149, 0.4545, 0.1575, 0.5455, 0.3149, 0.3636, 0.3149, 0.1818, 0.3149, 0.3636, 0.3149, 0.2727, 0.4724, 0.0, 0.3149, 0.1818, 0.3149, 0.09091, 0.4724, 0.7273, 0.3149, 0.9091, 0.3149, 0.8182, 0.4724, 0.5455, 0.3149, 0.7273, 0.3149, 0.6364, 0.4724, 0.3636, 0.3149, 0.5455, 0.3149, 0.4545, 0.4724, 0.1818, 0.0, 0.2727, 0.1575, 0.09091, 0.1575, 0.2727, 0.1575, 0.3636, 0.0, 0.4545, 0.1575, 0.9091, 0.0, 1.0, 0.1575, 0.8182, 0.1575, 0.7273, 0.0, 0.8182, 0.1575, 0.6364, 0.1575, 0.5455, 0.0, 0.6364, 0.1575, 0.4545, 0.1575, 0.2727, 0.1575, 0.4545, 0.1575, 0.3636, 0.3149, 0.09091, 0.1575, 0.2727, 0.1575, 0.1818, 0.3149, 0.8182, 0.1575, 1.0, 0.1575, 0.9091, 0.3149, 0.6364, 0.1575, 0.8182, 0.1575, 0.7273, 0.3149, 0.2727, 0.1575, 0.3636, 0.3149, 0.1818, 0.3149, 0.09091, 0.1575, 0.1818, 0.3149, 0.0, 0.3149, 0.8182, 0.1575, 0.9091, 0.3149, 0.7273, 0.3149, 0.6364, 0.1575, 0.7273, 0.3149, 0.5455, 0.3149, 0.1818, 0.3149, 0.3636, 0.3149, 0.2727, 0.4724, 0.0, 0.3149, 0.1818, 0.3149, 0.09091, 0.4724, 0.7273, 0.3149, 0.9091, 0.3149, 0.8182, 0.4724, 0.5455, 0.3149, 0.7273, 0.3149, 0.6364, 0.4724, 0.1818, 0.0, 0.2727, 0.1575, 0.09091, 0.1575, 0.9091, 0.0, 1.0, 0.1575, 0.8182, 0.1575, 0.7273, 0.0, 0.8182, 0.1575, 0.6364, 0.1575, 0.5455, 0.0, 0.6364, 0.1575, 0.4545, 0.1575, 0.09091, 0.1575, 0.2727, 0.1575, 0.1818, 0.3149, 0.8182, 0.1575, 1.0, 0.1575, 0.9091, 0.3149, 0.6364, 0.1575, 0.8182, 0.1575, 0.7273, 0.3149, 0.4545, 0.1575, 0.6364, 0.1575, 0.5455, 0.3149, 0.2727, 0.1575, 0.3636, 0.3149, 0.1818, 0.3149, 0.09091, 0.1575, 0.1818, 0.3149, 0.0, 0.3149, 0.8182, 0.1575, 0.9091, 0.3149, 0.7273, 0.3149, 0.6364, 0.1575, 0.7273, 0.3149, 0.5455, 0.3149, 0.4545, 0.1575, 0.5455, 0.3149, 0.3636, 0.3149, 0.1818, 0.3149, 0.3636, 0.3149, 0.2727, 0.4724, 0.0, 0.3149, 0.1818, 0.3149, 0.09091, 0.4724, 0.7273, 0.3149, 0.9091, 0.3149, 0.8182, 0.4724, 0.5455, 0.3149, 0.7273, 0.3149, 0.6364, 0.4724, 0.3636, 0.3149, 0.5455, 0.3149, 0.4545, 0.4724, 0.1818, 0.0, 0.2727, 0.1575, 0.09091, 0.1575, 0.2727, 0.1575, 0.3636, 0.0, 0.4545, 0.1575, 0.9091, 0.0, 1.0, 0.1575, 0.8182, 0.1575, 0.7273, 0.0, 0.8182, 0.1575, 0.6364, 0.1575, 0.2727, 0.1575, 0.4545, 0.1575, 0.3636, 0.3149, 0.09091, 0.1575, 0.2727, 0.1575, 0.1818, 0.3149, 0.8182, 0.1575, 1.0, 0.1575, 0.9091, 0.3149, 0.6364, 0.1575, 0.8182, 0.1575, 0.7273, 0.3149, 0.2727, 0.1575, 0.3636, 0.3149, 0.1818, 0.3149, 0.09091, 0.1575, 0.1818, 0.3149, 0.0, 0.3149, 0.8182, 0.1575, 0.9091, 0.3149, 0.7273, 0.3149, 0.4545, 0.1575, 0.5455, 0.3149, 0.3636, 0.3149, 0.1818, 0.3149, 0.3636, 0.3149, 0.2727, 0.4724, 0.0, 0.3149, 0.1818, 0.3149, 0.09091, 0.4724, 0.7273, 0.3149, 0.9091, 0.3149, 0.8182, 0.4724, 0.5455, 0.3149, 0.7273, 0.3149, 0.6364, 0.4724, 0.3636, 0.3149, 0.5455, 0.3149, 0.4545, 0.4724, 0.1818, 0.0, 0.2727, 0.1575, 0.09091, 0.1575, 0.2727, 0.1575, 0.3636, 0.0, 0.4545, 0.1575, 0.9091, 0.0, 1.0, 0.1575, 0.8182, 0.1575, 0.7273, 0.0, 0.8182, 0.1575, 0.6364, 0.1575, 0.5455, 0.0, 0.6364, 0.1575, 0.4545, 0.1575, 0.2727, 0.1575, 0.4545, 0.1575, 0.3636, 0.3149, 0.09091, 0.1575, 0.2727, 0.1575, 0.1818, 0.3149, 0.8182, 0.1575, 1.0, 0.1575, 0.9091, 0.3149, 0.6364, 0.1575, 0.8182, 0.1575, 0.7273, 0.3149, 0.4545, 0.1575, 0.6364, 0.1575, 0.5455, 0.3149, 0.2727, 0.1575, 0.3636, 0.3149, 0.1818, 0.3149, 0.09091, 0.1575, 0.1818, 0.3149, 0.0, 0.3149, 0.8182, 0.1575, 0.9091, 0.3149, 0.7273, 0.3149, 0.6364, 0.1575, 0.7273, 0.3149, 0.5455, 0.3149, 0.4545, 0.1575, 0.5455, 0.3149, 0.3636, 0.3149, 0.1818, 0.3149, 0.3636, 0.3149, 0.2727, 0.4724, 0.0, 0.3149, 0.1818, 0.3149, 0.09091, 0.4724, 0.7273, 0.3149, 0.9091, 0.3149, 0.8182, 0.4724, 0.5455, 0.3149, 0.7273, 0.3149, 0.6364, 0.4724, 0.3636, 0.3149, 0.5455, 0.3149, 0.4545, 0.4724, 0.1818, 0.0, 0.2727, 0.1575, 0.09091, 0.1575, 0.2727, 0.1575, 0.3636, 0.0, 0.4545, 0.1575, 0.9091, 0.0, 1.0, 0.1575, 0.8182, 0.1575, 0.7273, 0.0, 0.8182, 0.1575, 0.6364, 0.1575, 0.2727, 0.1575, 0.4545, 0.1575, 0.3636, 0.3149, 0.09091, 0.1575, 0.2727, 0.1575, 0.1818, 0.3149, 0.8182, 0.1575, 1.0, 0.1575, 0.9091, 0.3149, 0.6364, 0.1575, 0.8182, 0.1575, 0.7273, 0.3149, 0.2727, 0.1575, 0.3636, 0.3149, 0.1818, 0.3149, 0.09091, 0.1575, 0.1818, 0.3149, 0.0, 0.3149, 0.8182, 0.1575, 0.9091, 0.3149, 0.7273, 0.3149, 0.6364, 0.1575, 0.7273, 0.3149, 0.5455, 0.3149, 0.4545, 0.1575, 0.5455, 0.3149, 0.3636, 0.3149, 0.1818, 0.3149, 0.3636, 0.3149, 0.2727, 0.4724, 0.0, 0.3149, 0.1818, 0.3149, 0.09091, 0.4724, 0.7273, 0.3149, 0.9091, 0.3149, 0.8182, 0.4724, 0.5455, 0.3149, 0.7273, 0.3149, 0.6364, 0.4724, 0.3636, 0.3149, 0.5455, 0.3149, 0.4545, 0.4724, 0.2727, 0.1575, 0.4545, 0.1575, 0.3636, 0.3149, 0.09091, 0.1575, 0.2727, 0.1575, 0.1818, 0.3149, 0.8182, 0.1575, 1.0, 0.1575, 0.9091, 0.3149, 0.6364, 0.1575, 0.8182, 0.1575, 0.7273, 0.3149, 0.4545, 0.1575, 0.6364, 0.1575, 0.5455, 0.3149, 0.2727, 0.1575, 0.3636, 0.3149, 0.1818, 0.3149, 0.09091, 0.1575, 0.1818, 0.3149, 0.0, 0.3149, 0.8182, 0.1575, 0.9091, 0.3149, 0.7273, 0.3149, 0.6364, 0.1575, 0.7273, 0.3149, 0.5455, 0.3149, 0.4545, 0.1575, 0.5455, 0.3149, 0.3636, 0.3149, 0.1818, 0.3149, 0.3636, 0.3149, 0.2727, 0.4724, 0.0, 0.3149, 0.1818, 0.3149, 0.09091, 0.4724, 0.7273, 0.3149, 0.9091, 0.3149, 0.8182, 0.4724, 0.5455, 0.3149, 0.7273, 0.3149, 0.6364, 0.4724, 0.3636, 0.3149, 0.5455, 0.3149, 0.4545, 0.4724, 0.2727, 0.1575, 0.4545, 0.1575, 0.3636, 0.3149, 0.09091, 0.1575, 0.2727, 0.1575, 0.1818, 0.3149, 0.8182, 0.1575, 1.0, 0.1575, 0.9091, 0.3149, 0.2727, 0.1575, 0.3636, 0.3149, 0.1818, 0.3149, 0.09091, 0.1575, 0.1818, 0.3149, 0.0, 0.3149, 0.8182, 0.1575, 0.9091, 0.3149, 0.7273, 0.3149, 0.6364, 0.1575, 0.7273, 0.3149, 0.5455, 0.3149, 0.4545, 0.1575, 0.5455, 0.3149, 0.3636, 0.3149, 0.1818, 0.3149, 0.3636, 0.3149, 0.2727, 0.4724, 0.0, 0.3149, 0.1818, 0.3149, 0.09091, 0.4724, 0.7273, 0.3149, 0.9091, 0.3149, 0.8182, 0.4724, 0.5455, 0.3149, 0.7273, 0.3149, 0.6364, 0.4724, 0.3636, 0.3149, 0.5455, 0.3149, 0.4545, 0.4724, 0.1818, 0.0, 0.2727, 0.1575, 0.09091, 0.1575, 0.2727, 0.1575, 0.3636, 0.0, 0.4545, 0.1575, 0.9091, 0.0, 1.0, 0.1575, 0.8182, 0.1575, 0.7273, 0.0, 0.8182, 0.1575, 0.6364, 0.1575, 0.5455, 0.0, 0.6364, 0.1575, 0.4545, 0.1575, 0.2727, 0.1575, 0.4545, 0.1575, 0.3636, 0.3149, 0.09091, 0.1575, 0.2727, 0.1575, 0.1818, 0.3149, 0.8182, 0.1575, 1.0, 0.1575, 0.9091, 0.3149, 0.6364, 0.1575, 0.8182, 0.1575, 0.7273, 0.3149, 0.2727, 0.1575, 0.3636, 0.3149, 0.1818, 0.3149, 0.09091, 0.1575, 0.1818, 0.3149, 0.0, 0.3149, 0.8182, 0.1575, 0.9091, 0.3149, 0.7273, 0.3149, 0.4545, 0.1575, 0.5455, 0.3149, 0.3636, 0.3149, 0.1818, 0.3149, 0.3636, 0.3149, 0.2727, 0.4724, 0.0, 0.3149, 0.1818, 0.3149, 0.09091, 0.4724, 0.7273, 0.3149, 0.9091, 0.3149, 0.8182, 0.4724, 0.5455, 0.3149, 0.7273, 0.3149, 0.6364, 0.4724, 0.3636, 0.3149, 0.5455, 0.3149, 0.4545, 0.4724, 0.1818, 0.0, 0.2727, 0.1575, 0.09091, 0.1575, 0.2727, 0.1575, 0.3636, 0.0, 0.4545, 0.1575, 0.5455, 0.0, 0.6364, 0.1575, 0.4545, 0.1575, 0.2727, 0.1575, 0.4545, 0.1575, 0.3636, 0.3149, 0.09091, 0.1575, 0.2727, 0.1575, 0.1818, 0.3149, 0.6364, 0.1575, 0.8182, 0.1575, 0.7273, 0.3149, 0.4545, 0.1575, 0.6364, 0.1575, 0.5455, 0.3149, 0.2727, 0.1575, 0.3636, 0.3149, 0.1818, 0.3149, 0.09091, 0.1575, 0.1818, 0.3149, 0.0, 0.3149, 0.8182, 0.1575, 0.9091, 0.3149, 0.7273, 0.3149, 0.6364, 0.1575, 0.7273, 0.3149, 0.5455, 0.3149, 0.4545, 0.1575, 0.5455, 0.3149, 0.3636, 0.3149, 0.1818, 0.3149, 0.3636, 0.3149, 0.2727, 0.4724, 0.0, 0.3149, 0.1818, 0.3149, 0.09091, 0.4724, 0.7273, 0.3149, 0.9091, 0.3149, 0.8182, 0.4724, 0.5455, 0.3149, 0.7273, 0.3149, 0.6364, 0.4724, 0.3636, 0.3149, 0.5455, 0.3149, 0.4545, 0.4724, 0.9091, 0.0, 1.0, 0.1575, 0.8182, 0.1575, 0.7273, 0.0, 0.8182, 0.1575, 0.6364, 0.1575, 0.5455, 0.0, 0.6364, 0.1575, 0.4545, 0.1575, 0.8182, 0.1575, 1.0, 0.1575, 0.9091, 0.3149, 0.6364, 0.1575, 0.8182, 0.1575, 0.7273, 0.3149, 0.4545, 0.1575, 0.6364, 0.1575, 0.5455, 0.3149, 0.09091, 0.1575, 0.1818, 0.3149, 0.0, 0.3149, 0.8182, 0.1575, 0.9091, 0.3149, 0.7273, 0.3149, 0.6364, 0.1575, 0.7273, 0.3149, 0.5455, 0.3149, 0.4545, 0.1575, 0.5455, 0.3149, 0.3636, 0.3149, 0.1818, 0.3149, 0.3636, 0.3149, 0.2727, 0.4724, 0.0, 0.3149, 0.1818, 0.3149, 0.09091, 0.4724, 0.7273, 0.3149, 0.9091, 0.3149, 0.8182, 0.4724, 0.5455, 0.3149, 0.7273, 0.3149, 0.6364, 0.4724, 0.3636, 0.3149, 0.5455, 0.3149, 0.4545, 0.4724, 0.1818, 0.0, 0.2727, 0.1575, 0.09091, 0.1575, 0.2727, 0.1575, 0.3636, 0.0, 0.4545, 0.1575, 0.9091, 0.0, 1.0, 0.1575, 0.8182, 0.1575, 0.2727, 0.1575, 0.4545, 0.1575, 0.3636, 0.3149, 0.09091, 0.1575, 0.2727, 0.1575, 0.1818, 0.3149, 0.8182, 0.1575, 1.0, 0.1575, 0.9091, 0.3149, 0.6364, 0.1575, 0.8182, 0.1575, 0.7273, 0.3149, 0.4545, 0.1575, 0.6364, 0.1575, 0.5455, 0.3149, 0.2727, 0.1575, 0.3636, 0.3149, 0.1818, 0.3149, 0.09091, 0.1575, 0.1818, 0.3149, 0.0, 0.3149, 0.8182, 0.1575, 0.9091, 0.3149, 0.7273, 0.3149, 0.6364, 0.1575, 0.7273, 0.3149, 0.5455, 0.3149, 0.4545, 0.1575, 0.5455, 0.3149, 0.3636, 0.3149, 0.1818, 0.3149, 0.3636, 0.3149, 0.2727, 0.4724, 0.0, 0.3149, 0.1818, 0.3149, 0.09091, 0.4724, 0.7273, 0.3149, 0.9091, 0.3149, 0.8182, 0.4724, 0.5455, 0.3149, 0.7273, 0.3149, 0.6364, 0.4724, 0.3636, 0.3149, 0.5455, 0.3149, 0.4545, 0.4724, 0.1818, 0.0, 0.2727, 0.1575, 0.09091, 0.1575, 0.2727, 0.1575, 0.3636, 0.0, 0.4545, 0.1575, 0.9091, 0.0, 1.0, 0.1575, 0.8182, 0.1575, 0.7273, 0.0, 0.8182, 0.1575, 0.6364, 0.1575, 0.5455, 0.0, 0.6364, 0.1575, 0.4545, 0.1575, 0.2727, 0.1575, 0.4545, 0.1575, 0.3636, 0.3149, 0.09091, 0.1575, 0.2727, 0.1575, 0.1818, 0.3149, 0.8182, 0.1575, 1.0, 0.1575, 0.9091, 0.3149, 0.6364, 0.1575, 0.8182, 0.1575, 0.7273, 0.3149, 0.2727, 0.1575, 0.3636, 0.3149, 0.1818, 0.3149, 0.09091, 0.1575, 0.1818, 0.3149, 0.0, 0.3149, 0.8182, 0.1575, 0.9091, 0.3149, 0.7273, 0.3149, 0.6364, 0.1575, 0.7273, 0.3149, 0.5455, 0.3149, 0.1818, 0.3149, 0.3636, 0.3149, 0.2727, 0.4724, 0.0, 0.3149, 0.1818, 0.3149, 0.09091, 0.4724, 0.7273, 0.3149, 0.9091, 0.3149, 0.8182, 0.4724, 0.5455, 0.3149, 0.7273, 0.3149, 0.6364, 0.4724, 0.1818, 0.0, 0.2727, 0.1575, 0.09091, 0.1575, 0.9091, 0.0, 1.0, 0.1575, 0.8182, 0.1575, 0.7273, 0.0, 0.8182, 0.1575, 0.6364, 0.1575, 0.5455, 0.0, 0.6364, 0.1575, 0.4545, 0.1575, 0.09091, 0.1575, 0.2727, 0.1575, 0.1818, 0.3149, 0.8182, 0.1575, 1.0, 0.1575, 0.9091, 0.3149, 0.6364, 0.1575, 0.8182, 0.1575, 0.7273, 0.3149, 0.4545, 0.1575, 0.6364, 0.1575, 0.5455, 0.3149, 0.2727, 0.1575, 0.3636, 0.3149, 0.1818, 0.3149, 0.09091, 0.1575, 0.1818, 0.3149, 0.0, 0.3149, 0.8182, 0.1575, 0.9091, 0.3149, 0.7273, 0.3149, 0.6364, 0.1575, 0.7273, 0.3149, 0.5455, 0.3149, 0.4545, 0.1575, 0.5455, 0.3149, 0.3636, 0.3149, 0.1818, 0.3149, 0.3636, 0.3149, 0.2727, 0.4724, 0.0, 0.3149, 0.1818, 0.3149, 0.09091, 0.4724, 0.7273, 0.3149, 0.9091, 0.3149, 0.8182, 0.4724, 0.5455, 0.3149, 0.7273, 0.3149, 0.6364, 0.4724, 0.3636, 0.3149, 0.5455, 0.3149, 0.4545, 0.4724, 0.1818, 0.0, 0.2727, 0.1575, 0.09091, 0.1575, 0.2727, 0.1575, 0.3636, 0.0, 0.4545, 0.1575, 0.9091, 0.0, 1.0, 0.1575, 0.8182, 0.1575, 0.7273, 0.0, 0.8182, 0.1575, 0.6364, 0.1575, 0.2727, 0.1575, 0.4545, 0.1575, 0.3636, 0.3149, 0.09091, 0.1575, 0.2727, 0.1575, 0.1818, 0.3149, 0.8182, 0.1575, 1.0, 0.1575, 0.9091, 0.3149, 0.6364, 0.1575, 0.8182, 0.1575, 0.7273, 0.3149, 0.2727, 0.1575, 0.3636, 0.3149, 0.1818, 0.3149, 0.09091, 0.1575, 0.1818, 0.3149, 0.0, 0.3149, 0.8182, 0.1575, 0.9091, 0.3149, 0.7273, 0.3149, 0.4545, 0.1575, 0.5455, 0.3149, 0.3636, 0.3149, 0.1818, 0.3149, 0.3636, 0.3149, 0.2727, 0.4724, 0.0, 0.3149, 0.1818, 0.3149, 0.09091, 0.4724, 0.7273, 0.3149, 0.9091, 0.3149, 0.8182, 0.4724, 0.5455, 0.3149, 0.7273, 0.3149, 0.6364, 0.4724, 0.3636, 0.3149, 0.5455, 0.3149, 0.4545, 0.4724, 0.1818, 0.0, 0.2727, 0.1575, 0.09091, 0.1575, 0.2727, 0.1575, 0.3636, 0.0, 0.4545, 0.1575, 0.9091, 0.0, 1.0, 0.1575, 0.8182, 0.1575, 0.7273, 0.0, 0.8182, 0.1575, 0.6364, 0.1575, 0.5455, 0.0, 0.6364, 0.1575, 0.4545, 0.1575, 0.2727, 0.1575, 0.4545, 0.1575, 0.3636, 0.3149, 0.09091, 0.1575, 0.2727, 0.1575, 0.1818, 0.3149, 0.8182, 0.1575, 1.0, 0.1575, 0.9091, 0.3149, 0.6364, 0.1575, 0.8182, 0.1575, 0.7273, 0.3149, 0.4545, 0.1575, 0.6364, 0.1575, 0.5455, 0.3149, 0.2727, 0.1575, 0.3636, 0.3149, 0.1818, 0.3149, 0.09091, 0.1575, 0.1818, 0.3149, 0.0, 0.3149, 0.8182, 0.1575, 0.9091, 0.3149, 0.7273, 0.3149, 0.6364, 0.1575, 0.7273, 0.3149, 0.5455, 0.3149, 0.4545, 0.1575, 0.5455, 0.3149, 0.3636, 0.3149, 0.1818, 0.3149, 0.3636, 0.3149, 0.2727, 0.4724, 0.0, 0.3149, 0.1818, 0.3149, 0.09091, 0.4724, 0.7273, 0.3149, 0.9091, 0.3149, 0.8182, 0.4724, 0.5455, 0.3149, 0.7273, 0.3149, 0.6364, 0.4724, 0.3636, 0.3149, 0.5455, 0.3149, 0.4545, 0.4724, 0.1818, 0.0, 0.2727, 0.1575, 0.09091, 0.1575, 0.2727, 0.1575, 0.3636, 0.0, 0.4545, 0.1575, 0.9091, 0.0, 1.0, 0.1575, 0.8182, 0.1575, 0.7273, 0.0, 0.8182, 0.1575, 0.6364, 0.1575, 0.2727, 0.1575, 0.4545, 0.1575, 0.3636, 0.3149, 0.09091, 0.1575, 0.2727, 0.1575, 0.1818, 0.3149, 0.8182, 0.1575, 1.0, 0.1575, 0.9091, 0.3149, 0.6364, 0.1575, 0.8182, 0.1575, 0.7273, 0.3149, 0.2727, 0.1575, 0.3636, 0.3149, 0.1818, 0.3149, 0.09091, 0.1575, 0.1818, 0.3149, 0.0, 0.3149, 0.8182, 0.1575, 0.9091, 0.3149, 0.7273, 0.3149, 0.6364, 0.1575, 0.7273, 0.3149, 0.5455, 0.3149, 0.4545, 0.1575, 0.5455, 0.3149, 0.3636, 0.3149, 0.1818, 0.3149, 0.3636, 0.3149, 0.2727, 0.4724, 0.0, 0.3149, 0.1818, 0.3149, 0.09091, 0.4724, 0.7273, 0.3149, 0.9091, 0.3149, 0.8182, 0.4724, 0.5455, 0.3149, 0.7273, 0.3149, 0.6364, 0.4724, 0.3636, 0.3149, 0.5455, 0.3149, 0.4545, 0.4724])
me_cube_002.materials.append(mat_material_001)
me_cube_002.materials.append(mat_material_002)
me_cube_002.materials.append(mat_material_003)
me_cube_002.materials.append(mat_material_004)
me_cube_002.update()
me_cube_002.normals_split_custom_set([tuple(v) for v in zip(*[iter([4.235e-08, -1.0, 4.583e-08, 4.235e-08, -1.0, 3.796e-08, 4.235e-08, -1.0, 7.699e-08, -1.0, 0.0, 0.0, -1.0, 0.0, 0.0, -1.0, 0.0, 0.0, -4.235e-08, 1.0, -6.428e-08, -4.235e-08, 1.0, 0.0, -4.235e-08, 1.0, -5.753e-08, 1.0, 0.0, 0.0, 1.0, 0.0, 0.0, 1.0, 0.0, 0.0, 1.0, 6.056e-08, 2.311e-07, 1.0, 6.056e-08, 2.311e-07, 1.0, 6.056e-08, 2.311e-07, -1.0, -2.533e-08, -1.54e-07, -1.0, -5.542e-08, -1.54e-07, -1.0, -6.056e-08, -1.54e-07, -4.235e-08, 1.0, -1.35e-08, -4.235e-08, 1.0, -5.753e-08, -4.235e-08, 1.0, 0.0, 4.235e-08, -1.0, -2.435e-08, 4.235e-08, -1.0, 7.699e-08, 4.235e-08, -1.0, 0.0, -1.923e-07, -3.732e-14, 1.0, -7.234e-08, -2.565e-08, 1.0, -6.73e-08, -9.047e-15, 1.0, -1.087e-07, -1.775e-08, 1.0, -3.194e-07, 2.565e-08, 1.0, -1.923e-07, -3.732e-14, 1.0, -9.727e-08, 1.775e-08, 1.0, -1.017e-07, -2.327e-08, 1.0, -1.087e-07, -1.775e-08, 1.0, -9.727e-08, 1.775e-08, 1.0, -7.234e-08, -2.565e-08, 1.0, -9.015e-08, 2.327e-08, 1.0, -1.111e-07, 1.775e-08, 1.0, -2.545e-07, -2.327e-08, 1.0, -2.583e-07, -1.775e-08, 1.0, -1.111e-07, 1.775e-08, 1.0, -1.003e-07, -2.565e-08, 1.0, -7.817e-08, 2.327e-08, 1.0, -6.73e-08, -9.047e-15, 1.0, -1.003e-07, -2.565e-08, 1.0, -1.923e-07, -3.732e-14, 1.0, -2.583e-07, -1.775e-08, 1.0, -7.944e-08, 2.565e-08, 1.0, -6.73e-08, -9.047e-15, 1.0, -1.586e-07, -1.453e-14, 1.0, -1.584e-07, -1.156e-14, 1.0, -1.597e-07, -2.609e-14, 1.0, -1.579e-07, 0.0, 1.0, -1.592e-07, 0.0, 1.0, -1.529e-07, 0.0, 1.0, 5.22e-08, -1.0, 1.367e-08, 5.22e-08, -1.0, 1.143e-07, 5.22e-08, -1.0, 1.28e-07, -1.0, 0.0, 0.0, -1.0, 0.0, 0.0, -1.0, 0.0, 0.0, 5.22e-08, -1.0, 0.0, 5.22e-08, -1.0, 0.0, 5.22e-08, -1.0, 0.0, -5.22e-08, 1.0, 0.0, -5.22e-08, 1.0, 0.0, -5.22e-08, 1.0, 0.0, 1.0, 0.0, 0.0, 1.0, 0.0, 0.0, 1.0, 0.0, 0.0, -5.22e-08, 1.0, 3.691e-08, -5.22e-08, 1.0, 3.087e-07, -5.22e-08, 1.0, 3.456e-07, 4.235e-08, -1.0, 4.583e-08, 4.235e-08, -1.0, 0.0, 4.235e-08, -1.0, 3.796e-08, -1.0, 0.0, 0.0, -1.0, 0.0, 0.0, -1.0, 0.0, 0.0, -4.235e-08, 1.0, -6.428e-08, -4.235e-08, 1.0, 0.0, -4.235e-08, 1.0, 0.0, 1.0, 0.0, 0.0, 1.0, 0.0, 0.0, 1.0, 0.0, 0.0, 1.0, 6.056e-08, 2.311e-07, 1.0, 6.056e-08, 2.311e-07, 1.0, 6.056e-08, 2.311e-07, -1.0, -2.533e-08, -1.54e-07, -1.0, -2.019e-08, -1.54e-07, -1.0, -5.542e-08, -1.54e-07, -4.235e-08, 1.0, -1.35e-08, -4.235e-08, 1.0, -6.428e-08, -4.235e-08, 1.0, -5.753e-08, 4.235e-08, -1.0, -2.435e-08, 4.235e-08, -1.0, 4.583e-08, 4.235e-08, -1.0, 7.699e-08, -1.923e-07, -3.732e-14, 1.0, -3.194e-07, 2.565e-08, 1.0, -7.234e-08, -2.565e-08, 1.0, -1.087e-07, -1.775e-08, 1.0, -1.017e-07, -2.327e-08, 1.0, -3.194e-07, 2.565e-08, 1.0, -9.727e-08, 1.775e-08, 1.0, -9.015e-08, 2.327e-08, 1.0, -1.017e-07, -2.327e-08, 1.0, -9.727e-08, 1.775e-08, 1.0, -6.73e-08, -9.047e-15, 1.0, -7.234e-08, -2.565e-08, 1.0, -1.111e-07, 1.775e-08, 1.0, -7.817e-08, 2.327e-08, 1.0, -2.545e-07, -2.327e-08, 1.0, -1.111e-07, 1.775e-08, 1.0, -1.923e-07, -3.732e-14, 1.0, -1.003e-07, -2.565e-08, 1.0, -6.73e-08, -9.047e-15, 1.0, -7.944e-08, 2.565e-08, 1.0, -1.003e-07, -2.565e-08, 1.0, -2.583e-07, -1.775e-08, 1.0, -2.545e-07, -2.327e-08, 1.0, -7.944e-08, 2.565e-08, 1.0, -1.586e-07, -1.453e-14, 1.0, -1.573e-07, 0.0, 1.0, -1.584e-07, -1.156e-14, 1.0, -1.579e-07, 0.0, 1.0, -1.642e-07, 0.0, 1.0, -1.592e-07, 0.0, 1.0, 5.22e-08, -1.0, 1.367e-08, 5.22e-08, -1.0, 0.0, 5.22e-08, -1.0, 1.143e-07, -1.0, 0.0, 0.0, -1.0, 0.0, 0.0, -1.0, 0.0, 0.0, 5.22e-08, -1.0, 0.0, 5.22e-08, -1.0, 0.0, 5.22e-08, -1.0, 0.0, -5.22e-08, 1.0, 0.0, -5.22e-08, 1.0, 0.0, -5.22e-08, 1.0, 0.0, 1.0, 0.0, 0.0, 1.0, 0.0, 0.0, 1.0, 0.0, 0.0, -5.22e-08, 1.0, 3.691e-08, -5.22e-08, 1.0, 0.0, -5.22e-08, 1.0, 3.087e-07, 0.4445, 0.8567, -0.2619, 0.4445, 0.8567, -0.2619, 0.4445, 0.8567, -0.2619, 0.9418, 0.003195, 0.336, 0.9418, 0.003195, 0.336, 0.9418, 0.003195, 0.336, 0.2655, -0.9293, 0.2568, 0.2655, -0.9293, 0.2568, 0.2655, -0.9293, 0.2568, -0.65, -0.6521, -0.3902, -0.65, -0.6521, -0.3902, -0.65, -0.6521, -0.3902, -0.5393, 0.4516, -0.7107, -0.5393, 0.4516, -0.7107, -0.5393, 0.4516, -0.7107, 0.65, 0.6521, 0.3902, 0.65, 0.6521, 0.3902, 0.65, 0.6521, 0.3902, 0.5393, -0.4516, 0.7107, 0.5393, -0.4516, 0.7107, 0.5393, -0.4516, 0.7107, -0.4445, -0.8567, 0.2619, -0.4445, -0.8567, 0.2619, -0.4445, -0.8567, 0.2619, -0.9418, -0.003195, -0.336, -0.9418, -0.003195, -0.336, -0.9418, -0.003195, -0.336, -0.2655, 0.9293, -0.2568, -0.2655, 0.9293, -0.2568, -0.2655, 0.9293, -0.2568, 0.06705, 0.5984, 0.7984, 0.06705, 0.5984, 0.7984, 0.06705, 0.5984, 0.7984, -0.001331, -0.08376, 0.9965, -0.001331, -0.08376, 0.9965, -0.001331, -0.08376, 0.9965, -0.6093, -0.3341, 0.7191, -0.6093, -0.3341, 0.7191, -0.6093, -0.3341, 0.7191, -0.9167, 0.1934, 0.3495, -0.9167, 0.1934, 0.3495, -0.9167, 0.1934, 0.3495, -0.4987, 0.7697, 0.3985, -0.4987, 0.7697, 0.3985, -0.4987, 0.7697, 0.3985, 0.4445, 0.8567, -0.2619, 0.4445, 0.8567, -0.2619, 0.4445, 0.8567, -0.2619, 0.9418, 0.003194, 0.336, 0.9418, 0.003194, 0.336, 0.9418, 0.003194, 0.336, 0.2655, -0.9293, 0.2568, 0.2655, -0.9293, 0.2568, 0.2655, -0.9293, 0.2568, 0.65, 0.6521, 0.3902, 0.65, 0.6521, 0.3902, 0.65, 0.6521, 0.3902, 0.5393, -0.4516, 0.7107, 0.5393, -0.4516, 0.7107, 0.5393, -0.4516, 0.7107, -0.4445, -0.8567, 0.2619, -0.4445, -0.8567, 0.2619, -0.4445, -0.8567, 0.2619, -0.9418, -0.003195, -0.336, -0.9418, -0.003195, -0.336, -0.9418, -0.003195, -0.336, -0.2655, 0.9293, -0.2568, -0.2655, 0.9293, -0.2568, -0.2655, 0.9293, -0.2568, 0.06705, 0.5984, 0.7984, 0.06705, 0.5984, 0.7984, 0.06705, 0.5984, 0.7984, -0.001331, -0.08376, 0.9965, -0.001331, -0.08376, 0.9965, -0.001331, -0.08376, 0.9965, -0.6093, -0.3341, 0.7191, -0.6093, -0.3341, 0.7191, -0.6093, -0.3341, 0.7191, -0.9167, 0.1934, 0.3495, -0.9167, 0.1934, 0.3495, -0.9167, 0.1934, 0.3495, -0.4987, 0.7697, 0.3985, -0.4987, 0.7697, 0.3985, -0.4987, 0.7697, 0.3985, 0.9358, -0.06785, -0.3459, 0.9358, -0.06785, -0.3459, 0.9358, -0.06785, -0.3459, 0.6435, 0.5584, -0.5236, 0.6435, 0.5584, -0.5236, 0.6435, 0.5584, -0.5236, 0.5265, -0.5867, -0.6153, 0.5265, -0.5867, -0.6153, 0.5265, -0.5867, -0.6153, -0.0188, -0.2811, -0.9595, -0.0188, -0.2811, -0.9595, -0.0188, -0.2811, -0.9595, 0.05346, 0.4266, -0.9028, 0.05346, 0.4266, -0.9028, 0.05346, 0.4266, -0.9028, 0.4495, 0.8899, 0.07792, 0.4495, 0.8899, 0.07792, 0.4495, 0.8899, 0.07792, 0.9226, -0.1235, 0.3655, 0.9226, -0.1235, 0.3655, 0.9226, -0.1235, 0.3655, 0.2603, -0.9629, -0.07041, 0.2603, -0.9629, -0.07041, 0.2603, -0.9629, -0.07041, -0.622, -0.4684, -0.6274, -0.622, -0.4684, -0.6274, -0.622, -0.4684, -0.6274, 0.622, 0.4684, 0.6274, 0.622, 0.4684, 0.6274, 0.622, 0.4684, 0.6274, 0.5051, -0.6767, 0.5357, 0.5051, -0.6767, 0.5357, 0.5051, -0.6767, 0.5357, -0.4495, -0.8899, -0.07792, -0.4495, -0.8899, -0.07792, -0.4495, -0.8899, -0.07792, -0.2603, 0.9629, 0.07041, -0.2603, 0.9629, 0.07041, -0.2603, 0.9629, 0.07041, 0.0188, 0.2811, 0.9595, 0.0188, 0.2811, 0.9595, 0.0188, 0.2811, 0.9595, -0.05346, -0.4266, 0.9028, -0.05346, -0.4266, 0.9028, -0.05346, -0.4266, 0.9028, -0.6435, -0.5584, 0.5236, -0.6435, -0.5584, 0.5236, -0.6435, -0.5584, 0.5236, -0.9358, 0.06785, 0.3459, -0.9358, 0.06785, 0.3459, -0.9358, 0.06785, 0.3459, -0.5265, 0.5867, 0.6153, -0.5265, 0.5867, 0.6153, -0.5265, 0.5867, 0.6153, 0.6866, -0.6375, -0.3495, 0.6866, -0.6375, -0.3495, 0.6866, -0.6375, -0.3495, 0.6944, -0.02699, -0.7191, 0.6944, -0.02699, -0.7191, 0.6944, -0.02699, -0.7191, 0.04423, 0.07114, -0.9965, 0.04423, 0.07114, -0.9965, 0.04423, 0.07114, -0.9965, 0.8218, 0.506, -0.2619, 0.8218, 0.506, -0.2619, 0.8218, 0.506, -0.2619, 0.8093, -0.4818, 0.336, 0.8093, -0.4818, 0.336, 0.8093, -0.4818, 0.336, -0.8929, -0.2249, -0.3902, -0.8929, -0.2249, -0.3902, -0.8929, -0.2249, -0.3902, -0.2301, 0.6647, -0.7107, -0.2301, 0.6647, -0.7107, -0.2301, 0.6647, -0.7107, 0.8929, 0.2249, 0.3902, 0.8929, 0.2249, 0.3902, 0.8929, 0.2249, 0.3902, 0.2301, -0.6647, 0.7107, 0.2301, -0.6647, 0.7107, 0.2301, -0.6647, 0.7107, -0.8218, -0.506, 0.2619, -0.8218, -0.506, 0.2619, -0.8218, -0.506, 0.2619, -0.8093, 0.4818, -0.336, -0.8093, 0.4818, -0.336, -0.8093, 0.4818, -0.336, 0.2504, 0.9335, -0.2568, 0.2504, 0.9335, -0.2568, 0.2504, 0.9335, -0.2568, 0.3653, 0.4787, 0.7984, 0.3653, 0.4787, 0.7984, 0.3653, 0.4787, 0.7984, -0.04423, -0.07114, 0.9965, -0.04423, -0.07114, 0.9965, -0.04423, -0.07114, 0.9965, -0.6944, 0.02699, 0.7191, -0.6944, 0.02699, 0.7191, -0.6944, 0.02699, 0.7191, -0.6866, 0.6375, 0.3495, -0.6866, 0.6375, 0.3495, -0.6866, 0.6375, 0.3495, -0.0317, 0.9166, 0.3985, -0.0317, 0.9166, 0.3985, -0.0317, 0.9166, 0.3985, -0.6742, -0.7375, 0.03906, -0.6742, -0.7375, 0.03906, -0.6742, -0.7375, 0.03906, -0.9884, -0.1125, -0.1021, -0.9884, -0.1125, -0.1021, -0.9884, -0.1125, -0.1021, -0.6989, 0.1499, -0.6993, -0.6989, 0.1499, -0.6993, -0.6989, 0.1499, -0.6993, -0.3286, -0.6753, 0.6603, -0.3286, -0.6753, 0.6603, -0.3286, -0.6753, 0.6603, -0.837, 0.336, 0.4319, -0.837, 0.336, 0.4319, -0.837, 0.336, 0.4319, -0.3686, 0.7607, -0.5343, -0.3686, 0.7607, -0.5343, -0.3686, 0.7607, -0.5343, 0.3686, -0.7607, 0.5343, 0.3686, -0.7607, 0.5343, 0.3686, -0.7607, 0.5343, -0.4292, -0.01179, 0.9031, -0.4292, -0.01179, 0.9031, -0.4292, -0.01179, 0.9031, -0.4539, 0.8757, 0.1648, -0.4539, 0.8757, 0.1648, -0.4539, 0.8757, 0.1648, 0.3286, 0.6753, -0.6603, 0.3286, 0.6753, -0.6603, 0.3286, 0.6753, -0.6603, 0.9884, 0.1125, 0.1021, 0.9884, 0.1125, 0.1021, 0.9884, 0.1125, 0.1021, 0.6989, -0.1499, 0.6993, 0.6989, -0.1499, 0.6993, 0.6989, -0.1499, 0.6993, 0.2059, 0.3129, 0.9272, 0.2059, 0.3129, 0.9272, 0.2059, 0.3129, 0.9272, 0.1906, 0.8614, 0.4709, 0.1906, 0.8614, 0.4709, 0.1906, 0.8614, 0.4709, 0.6742, 0.7375, -0.03906, 0.6742, 0.7375, -0.03906, 0.6742, 0.7375, -0.03906, 0.9167, -0.1934, -0.3495, 0.9167, -0.1934, -0.3495, 0.9167, -0.1934, -0.3495, 0.6093, 0.3341, -0.7191, 0.6093, 0.3341, -0.7191, 0.6093, 0.3341, -0.7191, 0.4987, -0.7697, -0.3985, 0.4987, -0.7697, -0.3985, 0.4987, -0.7697, -0.3985, 0.4445, 0.8567, -0.2619, 0.4445, 0.8567, -0.2619, 0.4445, 0.8567, -0.2619, 0.9418, 0.003196, 0.336, 0.9418, 0.003196, 0.336, 0.9418, 0.003196, 0.336, 0.2655, -0.9293, 0.2568, 0.2655, -0.9293, 0.2568, 0.2655, -0.9293, 0.2568, -0.65, -0.6521, -0.3902, -0.65, -0.6521, -0.3902, -0.65, -0.6521, -0.3902, -0.5393, 0.4516, -0.7107, -0.5393, 0.4516, -0.7107, -0.5393, 0.4516, -0.7107, 0.65, 0.6521, 0.3902, 0.65, 0.6521, 0.3902, 0.65, 0.6521, 0.3902, 0.5393, -0.4516, 0.7107, 0.5393, -0.4516, 0.7107, 0.5393, -0.4516, 0.7107, -0.4445, -0.8567, 0.2619, -0.4445, -0.8567, 0.2619, -0.4445, -0.8567, 0.2619, -0.9418, -0.003196, -0.336, -0.9418, -0.003196, -0.336, -0.9418, -0.003196, -0.336, -0.2655, 0.9293, -0.2568, -0.2655, 0.9293, -0.2568, -0.2655, 0.9293, -0.2568, 0.06705, 0.5984, 0.7984, 0.06705, 0.5984, 0.7984, 0.06705, 0.5984, 0.7984, -0.001331, -0.08376, 0.9965, -0.001331, -0.08376, 0.9965, -0.001331, -0.08376, 0.9965, -0.6093, -0.3341, 0.7191, -0.6093, -0.3341, 0.7191, -0.6093, -0.3341, 0.7191, -0.9167, 0.1934, 0.3495, -0.9167, 0.1934, 0.3495, -0.9167, 0.1934, 0.3495, -0.4987, 0.7697, 0.3985, -0.4987, 0.7697, 0.3985, -0.4987, 0.7697, 0.3985, 0.9166, -0.1934, 0.3501, 0.9166, -0.1934, 0.3501, 0.9166, -0.1934, 0.3501, 0.9419, 0.2835, -0.1803, 0.9419, 0.2835, -0.1803, 0.9419, 0.2835, -0.1803, 0.6096, -0.7866, 0.09873, 0.6096, -0.7866, 0.09873, 0.6096, -0.7866, 0.09873, 0.4452, -0.6763, -0.5869, 0.4452, -0.6763, -0.5869, 0.4452, -0.6763, -0.5869, 0.6505, -0.01493, -0.7593, 0.6505, -0.01493, -0.7593, 0.6505, -0.01493, -0.7593, 0.539, 0.8423, 0.006221, 0.539, 0.8423, 0.006221, 0.539, 0.8423, 0.006221, 0.498, 0.07066, 0.8643, 0.498, 0.07066, 0.8643, 0.498, 0.07066, 0.8643, 0.001321, -0.8891, 0.4576, 0.001321, -0.8891, 0.4576, 0.001321, -0.8891, 0.4576, -0.2647, -0.7107, -0.6518, -0.2647, -0.7107, -0.6518, -0.2647, -0.7107, -0.6518, 0.2647, 0.7107, 0.6518, 0.2647, 0.7107, 0.6518, 0.2647, 0.7107, 0.6518, -0.06761, -0.3594, 0.9307, -0.06761, -0.3594, 0.9307, -0.06761, -0.3594, 0.9307, -0.539, -0.8423, -0.00622, -0.539, -0.8423, -0.00622, -0.539, -0.8423, -0.00622, -0.498, -0.07066, -0.8643, -0.498, -0.07066, -0.8643, -0.498, -0.07066, -0.8643, -0.4452, 0.6763, 0.5869, -0.4452, 0.6763, 0.5869, -0.4452, 0.6763, 0.5869, -0.6505, 0.01493, 0.7593, -0.6505, 0.01493, 0.7593, -0.6505, 0.01493, 0.7593, -0.9419, -0.2835, 0.1803, -0.9419, -0.2835, 0.1803, -0.9419, -0.2835, 0.1803, -0.9166, 0.1934, -0.3501, -0.9166, 0.1934, -0.3501, -0.9166, 0.1934, -0.3501, 0.9167, -0.1934, -0.3495, 0.9167, -0.1934, -0.3495, 0.9167, -0.1934, -0.3495, 0.4987, -0.7697, -0.3985, 0.4987, -0.7697, -0.3985, 0.4987, -0.7697, -0.3985, -0.06705, -0.5984, -0.7984, -0.06705, -0.5984, -0.7984, -0.06705, -0.5984, -0.7984, 0.001331, 0.08376, -0.9965, 0.001331, 0.08376, -0.9965, 0.001331, 0.08376, -0.9965, 0.9418, 0.003195, 0.336, 0.9418, 0.003195, 0.336, 0.9418, 0.003195, 0.336, 0.2655, -0.9293, 0.2568, 0.2655, -0.9293, 0.2568, 0.2655, -0.9293, 0.2568, -0.65, -0.6521, -0.3902, -0.65, -0.6521, -0.3902, -0.65, -0.6521, -0.3902, -0.5393, 0.4516, -0.7107, -0.5393, 0.4516, -0.7107, -0.5393, 0.4516, -0.7107, 0.65, 0.6521, 0.3902, 0.65, 0.6521, 0.3902, 0.65, 0.6521, 0.3902, 0.5393, -0.4516, 0.7107, 0.5393, -0.4516, 0.7107, 0.5393, -0.4516, 0.7107, -0.4445, -0.8567, 0.2619, -0.4445, -0.8567, 0.2619, -0.4445, -0.8567, 0.2619, -0.9418, -0.003195, -0.336, -0.9418, -0.003195, -0.336, -0.9418, -0.003195, -0.336, -0.2655, 0.9293, -0.2568, -0.2655, 0.9293, -0.2568, -0.2655, 0.9293, -0.2568, 0.06705, 0.5984, 0.7984, 0.06705, 0.5984, 0.7984, 0.06705, 0.5984, 0.7984, -0.001331, -0.08376, 0.9965, -0.001331, -0.08376, 0.9965, -0.001331, -0.08376, 0.9965, -0.6093, -0.3341, 0.7191, -0.6093, -0.3341, 0.7191, -0.6093, -0.3341, 0.7191, -0.9167, 0.1934, 0.3495, -0.9167, 0.1934, 0.3495, -0.9167, 0.1934, 0.3495, -0.4987, 0.7697, 0.3985, -0.4987, 0.7697, 0.3985, -0.4987, 0.7697, 0.3985, 0.3025, -0.7396, -0.6012, 0.3025, -0.7396, -0.6012, 0.3025, -0.7396, -0.6012, 0.4209, -0.103, -0.9012, 0.4209, -0.103, -0.9012, 0.4209, -0.103, -0.9012, -0.3959, -0.7924, -0.4642, -0.3959, -0.7924, -0.4642, -0.3959, -0.7924, -0.4642, -0.7091, -0.1883, -0.6795, -0.7091, -0.1883, -0.6795, -0.7091, -0.1883, -0.6795, 0.843, 0.2715, -0.4644, 0.843, 0.2715, -0.4644, 0.843, 0.2715, -0.4644, 0.6514, -0.7585, 0.02108, 0.6514, -0.7585, 0.02108, 0.6514, -0.7585, 0.02108, -0.4786, -0.8438, 0.2428, -0.4786, -0.8438, 0.2428, -0.4786, -0.8438, 0.2428, -0.9854, 0.1335, -0.1056, -0.9854, 0.1335, -0.1056, -0.9854, 0.1335, -0.1056, 0.9854, -0.1335, 0.1056, 0.9854, -0.1335, 0.1056, 0.9854, -0.1335, 0.1056, 0.1686, -0.8228, 0.5427, 0.1686, -0.8228, 0.5427, 0.1686, -0.8228, 0.5427, -0.843, -0.2715, 0.4644, -0.843, -0.2715, 0.4644, -0.843, -0.2715, 0.4644, 0.4786, 0.8438, -0.2428, 0.4786, 0.8438, -0.2428, 0.4786, 0.8438, -0.2428, 0.7091, 0.1883, 0.6795, 0.7091, 0.1883, 0.6795, 0.7091, 0.1883, 0.6795, 0.2043, -0.2377, 0.9496, 0.2043, -0.2377, 0.9496, 0.2043, -0.2377, 0.9496, -0.4209, 0.103, 0.9012, -0.4209, 0.103, 0.9012, -0.4209, 0.103, 0.9012, -0.3025, 0.7396, 0.6012, -0.3025, 0.7396, 0.6012, -0.3025, 0.7396, 0.6012, 0.3959, 0.7924, 0.4642, 0.3959, 0.7924, 0.4642, 0.3959, 0.7924, 0.4642, 0.3322, -0.7136, -0.6168, 0.3322, -0.7136, -0.6168, 0.3322, -0.7136, -0.6168, 0.2051, -0.1082, -0.9727, 0.2051, -0.1082, -0.9727, 0.2051, -0.1082, -0.9727, -0.2744, -0.914, -0.2988, -0.2744, -0.914, -0.2988, -0.2744, -0.914, -0.2988, -0.7765, -0.4325, -0.4583, -0.7765, -0.4325, -0.4583, -0.7765, -0.4325, -0.4583, -0.4801, 0.06546, -0.8748, -0.4801, 0.06546, -0.8748, -0.4801, 0.06546, -0.8748, 0.6065, 0.4061, -0.6836, 0.6065, 0.4061, -0.6836, 0.6065, 0.4061, -0.6836, 0.8122, -0.5734, -0.1076, 0.8122, -0.5734, -0.1076, 0.8122, -0.5734, -0.1076, -0.1694, -0.8977, 0.4068, -0.1694, -0.8977, 0.4068, -0.1694, -0.8977, 0.4068, -0.9817, -0.1186, 0.1489, -0.9817, -0.1186, 0.1489, -0.9817, -0.1186, 0.1489, -0.5022, 0.6871, -0.525, -0.5022, 0.6871, -0.525, -0.5022, 0.6871, -0.525, 0.9817, 0.1186, -0.1489, 0.9817, 0.1186, -0.1489, 0.9817, 0.1186, -0.1489, 0.5022, -0.6871, 0.525, 0.5022, -0.6871, 0.525, 0.5022, -0.6871, 0.525, -0.6065, -0.4061, 0.6836, -0.6065, -0.4061, 0.6836, -0.6065, -0.4061, 0.6836, -0.8122, 0.5734, 0.1076, -0.8122, 0.5734, 0.1076, -0.8122, 0.5734, 0.1076, 0.1694, 0.8977, -0.4068, 0.1694, 0.8977, -0.4068, 0.1694, 0.8977, -0.4068, 0.7765, 0.4325, 0.4583, 0.7765, 0.4325, 0.4583, 0.7765, 0.4325, 0.4583, 0.4801, -0.06546, 0.8748, 0.4801, -0.06546, 0.8748, 0.4801, -0.06546, 0.8748, -0.2051, 0.1082, 0.9727, -0.2051, 0.1082, 0.9727, -0.2051, 0.1082, 0.9727, -0.3322, 0.7136, 0.6168, -0.3322, 0.7136, 0.6168, -0.3322, 0.7136, 0.6168, 0.2744, 0.914, 0.2988, 0.2744, 0.914, 0.2988, 0.2744, 0.914, 0.2988, 0.613, -0.7898, 0.01943, 0.613, -0.7898, 0.01943, 0.613, -0.7898, 0.01943, 0.6873, -0.4248, -0.5892, 0.6873, -0.4248, -0.5892, 0.6873, -0.4248, -0.5892, -0.06849, -0.9951, 0.07171, -0.06849, -0.9951, 0.07171, -0.06849, -0.9951, 0.07171, -0.4154, -0.7568, -0.5047, -0.4154, -0.7568, -0.5047, -0.4154, -0.7568, -0.5047, 0.8721, 0.2444, -0.4239, 0.8721, 0.2444, -0.4239, 0.8721, 0.2444, -0.4239, 0.7519, -0.3463, 0.561, 0.7519, -0.3463, 0.561, 0.7519, -0.3463, 0.561, -0.3508, -0.6784, 0.6456, -0.3508, -0.6784, 0.6456, -0.3508, -0.6784, 0.6456, -0.9121, -0.2929, -0.287, -0.9121, -0.2929, -0.287, -0.9121, -0.2929, -0.287, 0.9121, 0.2929, 0.287, 0.9121, 0.2929, 0.287, 0.9121, 0.2929, 0.287, 0.1563, -0.2774, 0.948, 0.1563, -0.2774, 0.948, 0.1563, -0.2774, 0.948, -0.8721, -0.2444, 0.4239, -0.8721, -0.2444, 0.4239, -0.8721, -0.2444, 0.4239, -0.7519, 0.3463, -0.561, -0.7519, 0.3463, -0.561, -0.7519, 0.3463, -0.561, 0.3508, 0.6784, -0.6456, 0.3508, 0.6784, -0.6456, 0.3508, 0.6784, -0.6456, 0.4154, 0.7568, 0.5047, 0.4154, 0.7568, 0.5047, 0.4154, 0.7568, 0.5047, -0.05173, 0.4043, 0.9131, -0.05173, 0.4043, 0.9131, -0.05173, 0.4043, 0.9131, -0.6873, 0.4248, 0.5892, -0.6873, 0.4248, 0.5892, -0.6873, 0.4248, 0.5892, -0.613, 0.7898, -0.01943, -0.613, 0.7898, -0.01943, -0.613, 0.7898, -0.01943, 0.06849, 0.9951, -0.07171, 0.06849, 0.9951, -0.07171, 0.06849, 0.9951, -0.07171, 0.4445, 0.8567, -0.2619, 0.4445, 0.8567, -0.2619, 0.4445, 0.8567, -0.2619, 0.9418, 0.003195, 0.336, 0.9418, 0.003195, 0.336, 0.9418, 0.003195, 0.336, 0.2655, -0.9293, 0.2568, 0.2655, -0.9293, 0.2568, 0.2655, -0.9293, 0.2568, -0.65, -0.6521, -0.3902, -0.65, -0.6521, -0.3902, -0.65, -0.6521, -0.3902, -0.5393, 0.4516, -0.7107, -0.5393, 0.4516, -0.7107, -0.5393, 0.4516, -0.7107, 0.65, 0.6521, 0.3902, 0.65, 0.6521, 0.3902, 0.65, 0.6521, 0.3902, 0.5393, -0.4516, 0.7107, 0.5393, -0.4516, 0.7107, 0.5393, -0.4516, 0.7107, -0.4445, -0.8567, 0.2619, -0.4445, -0.8567, 0.2619, -0.4445, -0.8567, 0.2619, -0.9418, -0.003195, -0.336, -0.9418, -0.003195, -0.336, -0.9418, -0.003195, -0.336, -0.2655, 0.9293, -0.2568, -0.2655, 0.9293, -0.2568, -0.2655, 0.9293, -0.2568, 0.06705, 0.5984, 0.7984, 0.06705, 0.5984, 0.7984, 0.06705, 0.5984, 0.7984, -0.001331, -0.08376, 0.9965, -0.001331, -0.08376, 0.9965, -0.001331, -0.08376, 0.9965, -0.6093, -0.3341, 0.7191, -0.6093, -0.3341, 0.7191, -0.6093, -0.3341, 0.7191, -0.9167, 0.1934, 0.3495, -0.9167, 0.1934, 0.3495, -0.9167, 0.1934, 0.3495, -0.4987, 0.7697, 0.3985, -0.4987, 0.7697, 0.3985, -0.4987, 0.7697, 0.3985, 0.4445, 0.8567, -0.2619, 0.4445, 0.8567, -0.2619, 0.4445, 0.8567, -0.2619, 0.9418, 0.003195, 0.336, 0.9418, 0.003195, 0.336, 0.9418, 0.003195, 0.336, 0.2655, -0.9293, 0.2568, 0.2655, -0.9293, 0.2568, 0.2655, -0.9293, 0.2568, 0.65, 0.6521, 0.3902, 0.65, 0.6521, 0.3902, 0.65, 0.6521, 0.3902, 0.5393, -0.4516, 0.7107, 0.5393, -0.4516, 0.7107, 0.5393, -0.4516, 0.7107, -0.4445, -0.8566, 0.2619, -0.4445, -0.8566, 0.2619, -0.4445, -0.8566, 0.2619, -0.9418, -0.003195, -0.336, -0.9418, -0.003195, -0.336, -0.9418, -0.003195, -0.336, -0.2655, 0.9293, -0.2568, -0.2655, 0.9293, -0.2568, -0.2655, 0.9293, -0.2568, 0.06705, 0.5984, 0.7984, 0.06705, 0.5984, 0.7984, 0.06705, 0.5984, 0.7984, -0.00133, -0.08376, 0.9965, -0.00133, -0.08376, 0.9965, -0.00133, -0.08376, 0.9965, -0.6093, -0.3341, 0.7191, -0.6093, -0.3341, 0.7191, -0.6093, -0.3341, 0.7191, -0.9167, 0.1934, 0.3495, -0.9167, 0.1934, 0.3495, -0.9167, 0.1934, 0.3495, -0.4987, 0.7697, 0.3985, -0.4987, 0.7697, 0.3985, -0.4987, 0.7697, 0.3985, 0.9358, -0.06785, -0.3459, 0.9358, -0.06785, -0.3459, 0.9358, -0.06785, -0.3459, 0.6435, 0.5584, -0.5236, 0.6435, 0.5584, -0.5236, 0.6435, 0.5584, -0.5236, 0.5265, -0.5867, -0.6153, 0.5265, -0.5867, -0.6153, 0.5265, -0.5867, -0.6153, -0.0188, -0.2811, -0.9595, -0.0188, -0.2811, -0.9595, -0.0188, -0.2811, -0.9595, 0.05346, 0.4266, -0.9028, 0.05346, 0.4266, -0.9028, 0.05346, 0.4266, -0.9028, 0.4495, 0.8899, 0.07792, 0.4495, 0.8899, 0.07792, 0.4495, 0.8899, 0.07792, 0.9226, -0.1235, 0.3655, 0.9226, -0.1235, 0.3655, 0.9226, -0.1235, 0.3655, 0.2603, -0.9629, -0.07041, 0.2603, -0.9629, -0.07041, 0.2603, -0.9629, -0.07041, -0.622, -0.4684, -0.6274, -0.622, -0.4684, -0.6274, -0.622, -0.4684, -0.6274, 0.622, 0.4684, 0.6274, 0.622, 0.4684, 0.6274, 0.622, 0.4684, 0.6274, 0.5051, -0.6767, 0.5357, 0.5051, -0.6767, 0.5357, 0.5051, -0.6767, 0.5357, -0.4495, -0.8899, -0.07792, -0.4495, -0.8899, -0.07792, -0.4495, -0.8899, -0.07792, -0.2603, 0.9629, 0.07041, -0.2603, 0.9629, 0.07041, -0.2603, 0.9629, 0.07041, 0.0188, 0.2811, 0.9595, 0.0188, 0.2811, 0.9595, 0.0188, 0.2811, 0.9595, -0.05346, -0.4266, 0.9028, -0.05346, -0.4266, 0.9028, -0.05346, -0.4266, 0.9028, -0.6435, -0.5584, 0.5236, -0.6435, -0.5584, 0.5236, -0.6435, -0.5584, 0.5236, -0.9358, 0.06785, 0.3459, -0.9358, 0.06785, 0.3459, -0.9358, 0.06785, 0.3459, -0.5265, 0.5867, 0.6153, -0.5265, 0.5867, 0.6153, -0.5265, 0.5867, 0.6153, 0.6866, -0.6375, -0.3495, 0.6866, -0.6375, -0.3495, 0.6866, -0.6375, -0.3495, 0.6944, -0.02699, -0.7191, 0.6944, -0.02699, -0.7191, 0.6944, -0.02699, -0.7191, 0.04423, 0.07114, -0.9965, 0.04423, 0.07114, -0.9965, 0.04423, 0.07114, -0.9965, 0.8218, 0.506, -0.2619, 0.8218, 0.506, -0.2619, 0.8218, 0.506, -0.2619, 0.8093, -0.4818, 0.336, 0.8093, -0.4818, 0.336, 0.8093, -0.4818, 0.336, -0.8929, -0.2249, -0.3902, -0.8929, -0.2249, -0.3902, -0.8929, -0.2249, -0.3902, -0.2301, 0.6647, -0.7107, -0.2301, 0.6647, -0.7107, -0.2301, 0.6647, -0.7107, 0.8929, 0.2249, 0.3902, 0.8929, 0.2249, 0.3902, 0.8929, 0.2249, 0.3902, 0.2301, -0.6647, 0.7107, 0.2301, -0.6647, 0.7107, 0.2301, -0.6647, 0.7107, -0.8218, -0.506, 0.2619, -0.8218, -0.506, 0.2619, -0.8218, -0.506, 0.2619, -0.8093, 0.4818, -0.336, -0.8093, 0.4818, -0.336, -0.8093, 0.4818, -0.336, 0.2504, 0.9335, -0.2568, 0.2504, 0.9335, -0.2568, 0.2504, 0.9335, -0.2568, 0.3653, 0.4787, 0.7984, 0.3653, 0.4787, 0.7984, 0.3653, 0.4787, 0.7984, -0.04423, -0.07114, 0.9965, -0.04423, -0.07114, 0.9965, -0.04423, -0.07114, 0.9965, -0.6944, 0.02699, 0.7191, -0.6944, 0.02699, 0.7191, -0.6944, 0.02699, 0.7191, -0.6866, 0.6375, 0.3495, -0.6866, 0.6375, 0.3495, -0.6866, 0.6375, 0.3495, -0.0317, 0.9166, 0.3985, -0.0317, 0.9166, 0.3985, -0.0317, 0.9166, 0.3985, -0.6742, -0.7375, 0.03906, -0.6742, -0.7375, 0.03906, -0.6742, -0.7375, 0.03906, -0.9884, -0.1125, -0.1021, -0.9884, -0.1125, -0.1021, -0.9884, -0.1125, -0.1021, -0.6989, 0.1499, -0.6993, -0.6989, 0.1499, -0.6993, -0.6989, 0.1499, -0.6993, -0.3286, -0.6753, 0.6603, -0.3286, -0.6753, 0.6603, -0.3286, -0.6753, 0.6603, -0.837, 0.336, 0.4319, -0.837, 0.336, 0.4319, -0.837, 0.336, 0.4319, -0.3686, 0.7607, -0.5343, -0.3686, 0.7607, -0.5343, -0.3686, 0.7607, -0.5343, 0.3686, -0.7607, 0.5343, 0.3686, -0.7607, 0.5343, 0.3686, -0.7607, 0.5343, -0.4292, -0.01179, 0.9031, -0.4292, -0.01179, 0.9031, -0.4292, -0.01179, 0.9031, -0.4539, 0.8757, 0.1648, -0.4539, 0.8757, 0.1648, -0.4539, 0.8757, 0.1648, 0.3286, 0.6753, -0.6603, 0.3286, 0.6753, -0.6603, 0.3286, 0.6753, -0.6603, 0.9884, 0.1125, 0.1021, 0.9884, 0.1125, 0.1021, 0.9884, 0.1125, 0.1021, 0.6989, -0.1499, 0.6993, 0.6989, -0.1499, 0.6993, 0.6989, -0.1499, 0.6993, 0.2059, 0.3129, 0.9272, 0.2059, 0.3129, 0.9272, 0.2059, 0.3129, 0.9272, 0.1906, 0.8614, 0.4709, 0.1906, 0.8614, 0.4709, 0.1906, 0.8614, 0.4709, 0.6742, 0.7375, -0.03906, 0.6742, 0.7375, -0.03906, 0.6742, 0.7375, -0.03906, 0.9167, -0.1934, -0.3495, 0.9167, -0.1934, -0.3495, 0.9167, -0.1934, -0.3495, 0.6093, 0.3341, -0.7191, 0.6093, 0.3341, -0.7191, 0.6093, 0.3341, -0.7191, 0.4987, -0.7697, -0.3985, 0.4987, -0.7697, -0.3985, 0.4987, -0.7697, -0.3985, 0.4445, 0.8567, -0.2619, 0.4445, 0.8567, -0.2619, 0.4445, 0.8567, -0.2619, 0.9418, 0.003195, 0.336, 0.9418, 0.003195, 0.336, 0.9418, 0.003195, 0.336, 0.2655, -0.9293, 0.2568, 0.2655, -0.9293, 0.2568, 0.2655, -0.9293, 0.2568, -0.65, -0.6521, -0.3902, -0.65, -0.6521, -0.3902, -0.65, -0.6521, -0.3902, -0.5393, 0.4516, -0.7107, -0.5393, 0.4516, -0.7107, -0.5393, 0.4516, -0.7107, 0.65, 0.6521, 0.3902, 0.65, 0.6521, 0.3902, 0.65, 0.6521, 0.3902, 0.5393, -0.4516, 0.7107, 0.5393, -0.4516, 0.7107, 0.5393, -0.4516, 0.7107, -0.4445, -0.8567, 0.2619, -0.4445, -0.8567, 0.2619, -0.4445, -0.8567, 0.2619, -0.9418, -0.003195, -0.336, -0.9418, -0.003195, -0.336, -0.9418, -0.003195, -0.336, -0.2655, 0.9293, -0.2568, -0.2655, 0.9293, -0.2568, -0.2655, 0.9293, -0.2568, 0.06705, 0.5984, 0.7984, 0.06705, 0.5984, 0.7984, 0.06705, 0.5984, 0.7984, -0.001331, -0.08376, 0.9965, -0.001331, -0.08376, 0.9965, -0.001331, -0.08376, 0.9965, -0.6093, -0.3341, 0.7191, -0.6093, -0.3341, 0.7191, -0.6093, -0.3341, 0.7191, -0.9167, 0.1934, 0.3495, -0.9167, 0.1934, 0.3495, -0.9167, 0.1934, 0.3495, -0.4987, 0.7697, 0.3985, -0.4987, 0.7697, 0.3985, -0.4987, 0.7697, 0.3985, 0.9166, -0.1934, 0.3501, 0.9166, -0.1934, 0.3501, 0.9166, -0.1934, 0.3501, 0.9419, 0.2835, -0.1803, 0.9419, 0.2835, -0.1803, 0.9419, 0.2835, -0.1803, 0.6096, -0.7866, 0.09873, 0.6096, -0.7866, 0.09873, 0.6096, -0.7866, 0.09873, 0.4452, -0.6763, -0.5869, 0.4452, -0.6763, -0.5869, 0.4452, -0.6763, -0.5869, 0.6505, -0.01493, -0.7593, 0.6505, -0.01493, -0.7593, 0.6505, -0.01493, -0.7593, 0.539, 0.8423, 0.006221, 0.539, 0.8423, 0.006221, 0.539, 0.8423, 0.006221, 0.498, 0.07066, 0.8643, 0.498, 0.07066, 0.8643, 0.498, 0.07066, 0.8643, 0.001321, -0.8891, 0.4576, 0.001321, -0.8891, 0.4576, 0.001321, -0.8891, 0.4576, -0.2647, -0.7107, -0.6518, -0.2647, -0.7107, -0.6518, -0.2647, -0.7107, -0.6518, 0.2647, 0.7107, 0.6518, 0.2647, 0.7107, 0.6518, 0.2647, 0.7107, 0.6518, -0.06761, -0.3594, 0.9307, -0.06761, -0.3594, 0.9307, -0.06761, -0.3594, 0.9307, -0.539, -0.8423, -0.00622, -0.539, -0.8423, -0.00622, -0.539, -0.8423, -0.00622, -0.498, -0.07066, -0.8643, -0.498, -0.07066, -0.8643, -0.498, -0.07066, -0.8643, -0.4452, 0.6763, 0.5869, -0.4452, 0.6763, 0.5869, -0.4452, 0.6763, 0.5869, -0.6505, 0.01493, 0.7593, -0.6505, 0.01493, 0.7593, -0.6505, 0.01493, 0.7593, -0.9419, -0.2835, 0.1803, -0.9419, -0.2835, 0.1803, -0.9419, -0.2835, 0.1803, -0.9166, 0.1934, -0.3501, -0.9166, 0.1934, -0.3501, -0.9166, 0.1934, -0.3501, 0.9167, -0.1934, -0.3495, 0.9167, -0.1934, -0.3495, 0.9167, -0.1934, -0.3495, 0.4987, -0.7697, -0.3985, 0.4987, -0.7697, -0.3985, 0.4987, -0.7697, -0.3985, -0.06705, -0.5984, -0.7984, -0.06705, -0.5984, -0.7984, -0.06705, -0.5984, -0.7984, 0.001331, 0.08376, -0.9965, 0.001331, 0.08376, -0.9965, 0.001331, 0.08376, -0.9965, 0.9418, 0.003194, 0.336, 0.9418, 0.003194, 0.336, 0.9418, 0.003194, 0.336, 0.2655, -0.9293, 0.2568, 0.2655, -0.9293, 0.2568, 0.2655, -0.9293, 0.2568, -0.65, -0.6521, -0.3902, -0.65, -0.6521, -0.3902, -0.65, -0.6521, -0.3902, -0.5393, 0.4516, -0.7107, -0.5393, 0.4516, -0.7107, -0.5393, 0.4516, -0.7107, 0.65, 0.6521, 0.3902, 0.65, 0.6521, 0.3902, 0.65, 0.6521, 0.3902, 0.5393, -0.4516, 0.7107, 0.5393, -0.4516, 0.7107, 0.5393, -0.4516, 0.7107, -0.4445, -0.8567, 0.2619, -0.4445, -0.8567, 0.2619, -0.4445, -0.8567, 0.2619, -0.9418, -0.003195, -0.336, -0.9418, -0.003195, -0.336, -0.9418, -0.003195, -0.336, -0.2655, 0.9293, -0.2568, -0.2655, 0.9293, -0.2568, -0.2655, 0.9293, -0.2568, 0.06705, 0.5984, 0.7984, 0.06705, 0.5984, 0.7984, 0.06705, 0.5984, 0.7984, -0.001331, -0.08376, 0.9965, -0.001331, -0.08376, 0.9965, -0.001331, -0.08376, 0.9965, -0.6093, -0.3341, 0.7191, -0.6093, -0.3341, 0.7191, -0.6093, -0.3341, 0.7191, -0.9167, 0.1934, 0.3495, -0.9167, 0.1934, 0.3495, -0.9167, 0.1934, 0.3495, -0.4987, 0.7697, 0.3985, -0.4987, 0.7697, 0.3985, -0.4987, 0.7697, 0.3985, 0.3025, -0.7396, -0.6012, 0.3025, -0.7396, -0.6012, 0.3025, -0.7396, -0.6012, 0.4209, -0.103, -0.9012, 0.4209, -0.103, -0.9012, 0.4209, -0.103, -0.9012, -0.3959, -0.7924, -0.4642, -0.3959, -0.7924, -0.4642, -0.3959, -0.7924, -0.4642, -0.7091, -0.1883, -0.6795, -0.7091, -0.1883, -0.6795, -0.7091, -0.1883, -0.6795, 0.843, 0.2715, -0.4644, 0.843, 0.2715, -0.4644, 0.843, 0.2715, -0.4644, 0.6514, -0.7585, 0.02108, 0.6514, -0.7585, 0.02108, 0.6514, -0.7585, 0.02108, -0.4786, -0.8438, 0.2428, -0.4786, -0.8438, 0.2428, -0.4786, -0.8438, 0.2428, -0.9854, 0.1335, -0.1056, -0.9854, 0.1335, -0.1056, -0.9854, 0.1335, -0.1056, 0.9854, -0.1335, 0.1056, 0.9854, -0.1335, 0.1056, 0.9854, -0.1335, 0.1056, 0.1686, -0.8228, 0.5427, 0.1686, -0.8228, 0.5427, 0.1686, -0.8228, 0.5427, -0.843, -0.2715, 0.4644, -0.843, -0.2715, 0.4644, -0.843, -0.2715, 0.4644, 0.4786, 0.8438, -0.2428, 0.4786, 0.8438, -0.2428, 0.4786, 0.8438, -0.2428, 0.7091, 0.1883, 0.6795, 0.7091, 0.1883, 0.6795, 0.7091, 0.1883, 0.6795, 0.2043, -0.2377, 0.9496, 0.2043, -0.2377, 0.9496, 0.2043, -0.2377, 0.9496, -0.4209, 0.103, 0.9012, -0.4209, 0.103, 0.9012, -0.4209, 0.103, 0.9012, -0.3025, 0.7396, 0.6012, -0.3025, 0.7396, 0.6012, -0.3025, 0.7396, 0.6012, 0.3959, 0.7924, 0.4642, 0.3959, 0.7924, 0.4642, 0.3959, 0.7924, 0.4642, 0.3322, -0.7136, -0.6168, 0.3322, -0.7136, -0.6168, 0.3322, -0.7136, -0.6168, 0.2051, -0.1082, -0.9727, 0.2051, -0.1082, -0.9727, 0.2051, -0.1082, -0.9727, -0.2744, -0.914, -0.2988, -0.2744, -0.914, -0.2988, -0.2744, -0.914, -0.2988, -0.7765, -0.4325, -0.4583, -0.7765, -0.4325, -0.4583, -0.7765, -0.4325, -0.4583, -0.4801, 0.06546, -0.8748, -0.4801, 0.06546, -0.8748, -0.4801, 0.06546, -0.8748, 0.6065, 0.4061, -0.6836, 0.6065, 0.4061, -0.6836, 0.6065, 0.4061, -0.6836, 0.8122, -0.5734, -0.1076, 0.8122, -0.5734, -0.1076, 0.8122, -0.5734, -0.1076, -0.1694, -0.8977, 0.4068, -0.1694, -0.8977, 0.4068, -0.1694, -0.8977, 0.4068, -0.9817, -0.1186, 0.1489, -0.9817, -0.1186, 0.1489, -0.9817, -0.1186, 0.1489, -0.5022, 0.6871, -0.525, -0.5022, 0.6871, -0.525, -0.5022, 0.6871, -0.525, 0.9817, 0.1186, -0.1489, 0.9817, 0.1186, -0.1489, 0.9817, 0.1186, -0.1489, 0.5022, -0.6871, 0.525, 0.5022, -0.6871, 0.525, 0.5022, -0.6871, 0.525, -0.6065, -0.4061, 0.6836, -0.6065, -0.4061, 0.6836, -0.6065, -0.4061, 0.6836, -0.8122, 0.5734, 0.1076, -0.8122, 0.5734, 0.1076, -0.8122, 0.5734, 0.1076, 0.1694, 0.8977, -0.4068, 0.1694, 0.8977, -0.4068, 0.1694, 0.8977, -0.4068, 0.7765, 0.4325, 0.4583, 0.7765, 0.4325, 0.4583, 0.7765, 0.4325, 0.4583, 0.4801, -0.06546, 0.8748, 0.4801, -0.06546, 0.8748, 0.4801, -0.06546, 0.8748, -0.2051, 0.1082, 0.9727, -0.2051, 0.1082, 0.9727, -0.2051, 0.1082, 0.9727, -0.3322, 0.7136, 0.6168, -0.3322, 0.7136, 0.6168, -0.3322, 0.7136, 0.6168, 0.2744, 0.914, 0.2988, 0.2744, 0.914, 0.2988, 0.2744, 0.914, 0.2988, 0.613, -0.7898, 0.01943, 0.613, -0.7898, 0.01943, 0.613, -0.7898, 0.01943, 0.6873, -0.4248, -0.5892, 0.6873, -0.4248, -0.5892, 0.6873, -0.4248, -0.5892, -0.06849, -0.9951, 0.07171, -0.06849, -0.9951, 0.07171, -0.06849, -0.9951, 0.07171, -0.4154, -0.7568, -0.5047, -0.4154, -0.7568, -0.5047, -0.4154, -0.7568, -0.5047, 0.8721, 0.2444, -0.4239, 0.8721, 0.2444, -0.4239, 0.8721, 0.2444, -0.4239, 0.7519, -0.3463, 0.561, 0.7519, -0.3463, 0.561, 0.7519, -0.3463, 0.561, -0.3508, -0.6784, 0.6456, -0.3508, -0.6784, 0.6456, -0.3508, -0.6784, 0.6456, -0.9121, -0.2929, -0.287, -0.9121, -0.2929, -0.287, -0.9121, -0.2929, -0.287, 0.9121, 0.2929, 0.287, 0.9121, 0.2929, 0.287, 0.9121, 0.2929, 0.287, 0.1563, -0.2774, 0.948, 0.1563, -0.2774, 0.948, 0.1563, -0.2774, 0.948, -0.8721, -0.2444, 0.4239, -0.8721, -0.2444, 0.4239, -0.8721, -0.2444, 0.4239, -0.7519, 0.3463, -0.561, -0.7519, 0.3463, -0.561, -0.7519, 0.3463, -0.561, 0.3508, 0.6784, -0.6456, 0.3508, 0.6784, -0.6456, 0.3508, 0.6784, -0.6456, 0.4154, 0.7568, 0.5047, 0.4154, 0.7568, 0.5047, 0.4154, 0.7568, 0.5047, -0.05173, 0.4043, 0.9131, -0.05173, 0.4043, 0.9131, -0.05173, 0.4043, 0.9131, -0.6873, 0.4248, 0.5892, -0.6873, 0.4248, 0.5892, -0.6873, 0.4248, 0.5892, -0.613, 0.7898, -0.01943, -0.613, 0.7898, -0.01943, -0.613, 0.7898, -0.01943, 0.06849, 0.9951, -0.07171, 0.06849, 0.9951, -0.07171, 0.06849, 0.9951, -0.07171])] * 3)])

# ---- objects
ob_table_01_l_001 = bpy.data.objects.new('table_01_l.001', me_cube_002)

# ---- transforms, parenting, visibility, modifiers, constraints
ob_table_01_l_001.location = (0.0, 0.0, 0.0)
ob_table_01_l_001.color = (0.8, 0.8, 0.8, 1.0)

# ---- collection membership
col_collection.objects.link(ob_table_01_l_001)

# ---- scene / render settings (as saved in the file)
scene.frame_start = 1; scene.frame_end = 250; scene.frame_set(1)
scene.render.engine = 'BLENDER_EEVEE_NEXT'
scene.cycles.sampling_pattern = 'TABULATED_SOBOL'
scene.unit_settings.scale_length = 0.01
bpy.context.view_layer.update()

# ---- added for rendering (the .blend has no active camera and no usable light): camera, sun
cam_auto = bpy.data.cameras.new('AutoCamera')
cam_auto.lens = 50.0
cam_auto.sensor_width = 36.0
cam_auto.clip_end = 1000.0
ob_auto_camera = bpy.data.objects.new('AutoCamera', cam_auto)
scene.collection.objects.link(ob_auto_camera)
ob_auto_camera.location = (1.44218, -1.73188, 1.28964)
ob_auto_camera.rotation_euler = (1.09748, -7.21219e-08, 0.694738)
scene.camera = ob_auto_camera
light_auto_sun = bpy.data.lights.new('AutoSun', 'SUN')
light_auto_sun.energy = 3.0
light_auto_sun.angle = 0.0523599
ob_auto_sun = bpy.data.objects.new('AutoSun', light_auto_sun)
scene.collection.objects.link(ob_auto_sun)
ob_auto_sun.rotation_euler = (0.872665, 0.174533, 0.523599)
bpy.context.view_layer.update()
